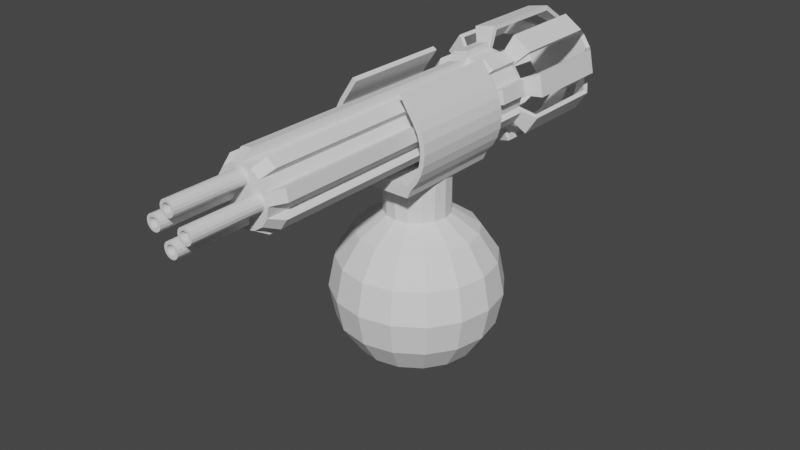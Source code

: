 # Source: Turret.blend  (saved by Blender 2.91.10; exported with 4.5.12 LTS)
import bpy
from mathutils import Matrix  # noqa: F401  (used for matrix-valued properties, if any)

bpy.ops.wm.read_factory_settings(use_empty=True)
scene = bpy.context.scene
scene.name = 'Scene'

# ---- collections
col_collection = bpy.data.collections.new('Collection'); scene.collection.children.link(col_collection)

# ---- world
world_world = bpy.data.worlds.new('World'); scene.world = world_world
world_world.use_nodes = True; world_world.node_tree.nodes.clear()
_N = world_world.node_tree.nodes; _L = world_world.node_tree.links
n0 = _N.new('ShaderNodeOutputWorld'); n0.name = 'World Output'; n0.location = (300, 300)
n1 = _N.new('ShaderNodeBackground'); n1.name = 'Background'; n1.location = (10, 300)
n1.inputs[0].default_value = (0.05088, 0.05088, 0.05088, 1.0)
_L.new(n1.outputs[0], n0.inputs[0])
n0.is_active_output = True
world_world.color = (0.05088, 0.05088, 0.05088)
world_world.use_sun_shadow = False
world_world.sun_shadow_jitter_overblur = 0.0

# ---- meshes
me_sphere = bpy.data.meshes.new('Sphere')
me_sphere.from_pydata([(0.0, 0.7071, 0.7071), (0.0, 0.9239, 0.3827), (0.0, 0.9239, -0.3827), (0.0, 0.3827, -0.9239), (0.1464, 0.3536, 0.9239), (0.2706, 0.6533, 0.7071), (0.3536, 0.8536, 0.3827), (0.3827, 0.9239, -4.371e-08), (0.3536, 0.8536, -0.3827), (0.2706, 0.6533, -0.7071), (0.1464, 0.3536, -0.9239), (0.2706, 0.2706, 0.9239), (0.5, 0.5, 0.7071), (0.6533, 0.6533, 0.3827), (0.7071, 0.7071, -4.371e-08), (0.6533, 0.6533, -0.3827), (0.5, 0.5, -0.7071), (0.2706, 0.2706, -0.9239), (0.3536, 0.1464, 0.9239), (0.6533, 0.2706, 0.7071), (0.8536, 0.3536, 0.3827), (0.9239, 0.3827, -4.371e-08), (0.8536, 0.3536, -0.3827), (0.6533, 0.2706, -0.7071), (0.3536, 0.1464, -0.9239), (0.3827, 1.307e-07, 0.9239), (0.7071, 7.11e-08, 0.7071), (0.9239, 1.149e-08, 0.3827), (1.0, 1.149e-08, -4.371e-08), (0.9239, 1.149e-08, -0.3827), (0.7071, 7.11e-08, -0.7071), (0.3827, 5.62e-08, -0.9239), (0.3536, -0.1464, 0.9239), (0.6533, -0.2706, 0.7071), (0.8536, -0.3536, 0.3827), (0.9239, -0.3827, -4.371e-08), (0.8536, -0.3536, -0.3827), (0.6533, -0.2706, -0.7071), (0.3536, -0.1464, -0.9239), (0.2706, -0.2706, 0.9239), (0.5, -0.5, 0.7071), (0.6533, -0.6533, 0.3827), (0.7071, -0.7071, -4.371e-08), (0.6533, -0.6533, -0.3827), (0.5, -0.5, -0.7071), (0.2706, -0.2706, -0.9239), (0.1464, -0.3536, 0.9239), (0.2706, -0.6533, 0.7071), (0.3536, -0.8536, 0.3827), (0.3827, -0.9239, -4.371e-08), (0.3536, -0.8536, -0.3827), (0.2706, -0.6533, -0.7071), (0.1464, -0.3536, -0.9239), (-7.268e-08, -0.3827, 0.9239), (-2.664e-07, -0.7071, 0.7071), (-2.962e-07, -0.9239, 0.3827), (-3.26e-07, -1.0, -4.371e-08), (-2.962e-07, -0.9239, -0.3827), (-2.664e-07, -0.7071, -0.7071), (-1.621e-07, -0.3827, -0.9239), (-0.1464, -0.3536, 0.9239), (-0.2706, -0.6533, 0.7071), (-0.3536, -0.8536, 0.3827), (-0.3827, -0.9239, -4.371e-08), (-0.3536, -0.8536, -0.3827), (-0.2706, -0.6533, -0.7071), (-0.1464, -0.3536, -0.9239), (-0.2706, -0.2706, 0.9239), (-0.5, -0.5, 0.7071), (-0.6533, -0.6533, 0.3827), (-0.7071, -0.7071, -4.371e-08), (-0.6533, -0.6533, -0.3827), (-0.5, -0.5, -0.7071), (-0.2706, -0.2706, -0.9239), (-0.3536, -0.1464, 0.9239), (-0.6533, -0.2706, 0.7071), (-0.8536, -0.3536, 0.3827), (-0.9239, -0.3827, -4.371e-08), (-0.8536, -0.3536, -0.3827), (-0.6533, -0.2706, -0.7071), (-0.3536, -0.1464, -0.9239), (-0.3827, 2.499e-07, 0.9239), (-0.7071, 4.883e-07, 0.7071), (-0.9239, 5.181e-07, 0.3827), (-1.0, 6.075e-07, -4.371e-08), (-0.9239, 5.181e-07, -0.3827), (-0.7071, 4.883e-07, -0.7071), (-0.3827, 3.393e-07, -0.9239), (-0.3536, 0.1464, 0.9239), (-0.6533, 0.2706, 0.7071), (-0.8536, 0.3536, 0.3827), (-0.9239, 0.3827, -4.371e-08), (-0.8536, 0.3536, -0.3827), (-0.6533, 0.2706, -0.7071), (-0.3536, 0.1464, -0.9239), (-0.2706, 0.2706, 0.9239), (-0.5, 0.5, 0.7071), (-0.6533, 0.6533, 0.3827), (-0.7071, 0.7071, -4.371e-08), (-0.6533, 0.6533, -0.3827), (-0.5, 0.5, -0.7071), (-0.2706, 0.2706, -0.9239), (-0.1464, 0.3536, 0.9239), (-0.2706, 0.6533, 0.7071), (-0.3536, 0.8536, 0.3827), (-0.3827, 0.9239, -4.371e-08), (-0.3536, 0.8536, -0.3827), (-0.2706, 0.6533, -0.7071), (-0.1464, 0.3536, -0.9239), (1.061e-07, 0.3827, 0.9239), (6.575e-07, 1.0, -4.371e-08), (4.34e-07, 0.7071, -0.7071), (0.0, 1.51e-07, -1.0), (0.2706, 0.2706, 1.4), (0.1464, 0.3536, 1.4), (0.3536, 0.1464, 1.4), (0.3827, 1.307e-07, 1.4), (0.3536, -0.1464, 1.4), (0.2706, -0.2706, 1.4), (0.1464, -0.3536, 1.4), (-7.268e-08, -0.3827, 1.4), (-0.1464, -0.3536, 1.4), (-0.2706, -0.2706, 1.4), (-0.3536, -0.1464, 1.4), (-0.3827, 2.499e-07, 1.4), (-0.3536, 0.1464, 1.4), (-0.2706, 0.2706, 1.4), (-0.1464, 0.3536, 1.4), (1.061e-07, 0.3827, 1.4)], [], [(112, 3, 10), (111, 2, 8, 9), (110, 1, 6, 7), (0, 109, 4, 5), (3, 111, 9, 10), (2, 110, 7, 8), (1, 0, 5, 6), (32, 25, 116, 117), (10, 9, 16, 17), (8, 7, 14, 15), (6, 5, 12, 13), (4, 109, 128, 114), (112, 10, 17), (9, 8, 15, 16), (7, 6, 13, 14), (5, 4, 11, 12), (15, 14, 21, 22), (13, 12, 19, 20), (102, 95, 126, 127), (112, 17, 24), (16, 15, 22, 23), (14, 13, 20, 21), (12, 11, 18, 19), (17, 16, 23, 24), (112, 24, 31), (23, 22, 29, 30), (21, 20, 27, 28), (19, 18, 25, 26), (24, 23, 30, 31), (22, 21, 28, 29), (20, 19, 26, 27), (95, 88, 125, 126), (28, 27, 34, 35), (26, 25, 32, 33), (31, 30, 37, 38), (29, 28, 35, 36), (27, 26, 33, 34), (60, 53, 120, 121), (112, 31, 38), (30, 29, 36, 37), (38, 37, 44, 45), (36, 35, 42, 43), (34, 33, 40, 41), (53, 46, 119, 120), (112, 38, 45), (37, 36, 43, 44), (35, 34, 41, 42), (33, 32, 39, 40), (41, 40, 47, 48), (25, 18, 115, 116), (112, 45, 52), (44, 43, 50, 51), (42, 41, 48, 49), (40, 39, 46, 47), (45, 44, 51, 52), (43, 42, 49, 50), (112, 52, 59), (51, 50, 57, 58), (49, 48, 55, 56), (47, 46, 53, 54), (52, 51, 58, 59), (50, 49, 56, 57), (48, 47, 54, 55), (18, 11, 113, 115), (54, 53, 60, 61), (59, 58, 65, 66), (57, 56, 63, 64), (55, 54, 61, 62), (81, 74, 123, 124), (112, 59, 66), (58, 57, 64, 65), (56, 55, 62, 63), (66, 65, 72, 73), (64, 63, 70, 71), (62, 61, 68, 69), (88, 81, 124, 125), (112, 66, 73), (65, 64, 71, 72), (63, 62, 69, 70), (61, 60, 67, 68), (46, 39, 118, 119), (112, 73, 80), (72, 71, 78, 79), (70, 69, 76, 77), (68, 67, 74, 75), (73, 72, 79, 80), (71, 70, 77, 78), (69, 68, 75, 76), (79, 78, 85, 86), (77, 76, 83, 84), (75, 74, 81, 82), (80, 79, 86, 87), (78, 77, 84, 85), (76, 75, 82, 83), (109, 102, 127, 128), (112, 80, 87), (87, 86, 93, 94), (85, 84, 91, 92), (83, 82, 89, 90), (67, 60, 121, 122), (112, 87, 94), (86, 85, 92, 93), (84, 83, 90, 91), (82, 81, 88, 89), (92, 91, 98, 99), (90, 89, 96, 97), (39, 32, 117, 118), (112, 94, 101), (93, 92, 99, 100), (91, 90, 97, 98), (89, 88, 95, 96), (94, 93, 100, 101), (112, 101, 108), (100, 99, 106, 107), (98, 97, 104, 105), (96, 95, 102, 103), (101, 100, 107, 108), (99, 98, 105, 106), (97, 96, 103, 104), (74, 67, 122, 123), (105, 104, 1, 110), (103, 102, 109, 0), (108, 107, 111, 3), (106, 105, 110, 2), (104, 103, 0, 1), (11, 4, 114, 113), (112, 108, 3), (107, 106, 2, 111), (113, 114, 128, 127, 126, 125, 124, 123, 122, 121, 120, 119, 118, 117, 116, 115)])
_uv = me_sphere.uv_layers.new(name='UVMap')
_uv.uv.foreach_set('vector', [0.7188, 0.0, 0.75, 0.125, 0.6875, 0.125, 0.75, 0.25, 0.75, 0.375, 0.6875, 0.375, 0.6875, 0.25, 0.75, 0.5, 0.75, 0.625, 0.6875, 0.625, 0.6875, 0.5, 0.75, 0.75, 0.75, 0.875, 0.6875, 0.875, 0.6875, 0.75, 0.75, 0.125, 0.75, 0.25, 0.6875, 0.25, 0.6875, 0.125, 0.75, 0.375, 0.75, 0.5, 0.6875, 0.5, 0.6875, 0.375, 0.75, 0.625, 0.75, 0.75, 0.6875, 0.75, 0.6875, 0.625, 0.4375, 0.875, 0.5, 0.875, 0.5, 0.875, 0.4375, 0.875, 0.6875, 0.125, 0.6875, 0.25, 0.625, 0.25, 0.625, 0.125, 0.6875, 0.375, 0.6875, 0.5, 0.625, 0.5, 0.625, 0.375, 0.6875, 0.625, 0.6875, 0.75, 0.625, 0.75, 0.625, 0.625, 0.6875, 0.875, 0.75, 0.875, 0.75, 0.875, 0.6875, 0.875, 0.6562, 0.0, 0.6875, 0.125, 0.625, 0.125, 0.6875, 0.25, 0.6875, 0.375, 0.625, 0.375, 0.625, 0.25, 0.6875, 0.5, 0.6875, 0.625, 0.625, 0.625, 0.625, 0.5, 0.6875, 0.75, 0.6875, 0.875, 0.625, 0.875, 0.625, 0.75, 0.625, 0.375, 0.625, 0.5, 0.5625, 0.5, 0.5625, 0.375, 0.625, 0.625, 0.625, 0.75, 0.5625, 0.75, 0.5625, 0.625, 0.8125, 0.875, 0.875, 0.875, 0.875, 0.875, 0.8125, 0.875, 0.5938, 0.0, 0.625, 0.125, 0.5625, 0.125, 0.625, 0.25, 0.625, 0.375, 0.5625, 0.375, 0.5625, 0.25, 0.625, 0.5, 0.625, 0.625, 0.5625, 0.625, 0.5625, 0.5, 0.625, 0.75, 0.625, 0.875, 0.5625, 0.875, 0.5625, 0.75, 0.625, 0.125, 0.625, 0.25, 0.5625, 0.25, 0.5625, 0.125, 0.5313, 0.0, 0.5625, 0.125, 0.5, 0.125, 0.5625, 0.25, 0.5625, 0.375, 0.5, 0.375, 0.5, 0.25, 0.5625, 0.5, 0.5625, 0.625, 0.5, 0.625, 0.5, 0.5, 0.5625, 0.75, 0.5625, 0.875, 0.5, 0.875, 0.5, 0.75, 0.5625, 0.125, 0.5625, 0.25, 0.5, 0.25, 0.5, 0.125, 0.5625, 0.375, 0.5625, 0.5, 0.5, 0.5, 0.5, 0.375, 0.5625, 0.625, 0.5625, 0.75, 0.5, 0.75, 0.5, 0.625, 0.875, 0.875, 0.9375, 0.875, 0.9375, 0.875, 0.875, 0.875, 0.5, 0.5, 0.5, 0.625, 0.4375, 0.625, 0.4375, 0.5, 0.5, 0.75, 0.5, 0.875, 0.4375, 0.875, 0.4375, 0.75, 0.5, 0.125, 0.5, 0.25, 0.4375, 0.25, 0.4375, 0.125, 0.5, 0.375, 0.5, 0.5, 0.4375, 0.5, 0.4375, 0.375, 0.5, 0.625, 0.5, 0.75, 0.4375, 0.75, 0.4375, 0.625, 0.1875, 0.875, 0.25, 0.875, 0.25, 0.875, 0.1875, 0.875, 0.4688, 0.0, 0.5, 0.125, 0.4375, 0.125, 0.5, 0.25, 0.5, 0.375, 0.4375, 0.375, 0.4375, 0.25, 0.4375, 0.125, 0.4375, 0.25, 0.375, 0.25, 0.375, 0.125, 0.4375, 0.375, 0.4375, 0.5, 0.375, 0.5, 0.375, 0.375, 0.4375, 0.625, 0.4375, 0.75, 0.375, 0.75, 0.375, 0.625, 0.25, 0.875, 0.3125, 0.875, 0.3125, 0.875, 0.25, 0.875, 0.4063, 0.0, 0.4375, 0.125, 0.375, 0.125, 0.4375, 0.25, 0.4375, 0.375, 0.375, 0.375, 0.375, 0.25, 0.4375, 0.5, 0.4375, 0.625, 0.375, 0.625, 0.375, 0.5, 0.4375, 0.75, 0.4375, 0.875, 0.375, 0.875, 0.375, 0.75, 0.375, 0.625, 0.375, 0.75, 0.3125, 0.75, 0.3125, 0.625, 0.5, 0.875, 0.5625, 0.875, 0.5625, 0.875, 0.5, 0.875, 0.3438, 0.0, 0.375, 0.125, 0.3125, 0.125, 0.375, 0.25, 0.375, 0.375, 0.3125, 0.375, 0.3125, 0.25, 0.375, 0.5, 0.375, 0.625, 0.3125, 0.625, 0.3125, 0.5, 0.375, 0.75, 0.375, 0.875, 0.3125, 0.875, 0.3125, 0.75, 0.375, 0.125, 0.375, 0.25, 0.3125, 0.25, 0.3125, 0.125, 0.375, 0.375, 0.375, 0.5, 0.3125, 0.5, 0.3125, 0.375, 0.2812, 0.0, 0.3125, 0.125, 0.25, 0.125, 0.3125, 0.25, 0.3125, 0.375, 0.25, 0.375, 0.25, 0.25, 0.3125, 0.5, 0.3125, 0.625, 0.25, 0.625, 0.25, 0.5, 0.3125, 0.75, 0.3125, 0.875, 0.25, 0.875, 0.25, 0.75, 0.3125, 0.125, 0.3125, 0.25, 0.25, 0.25, 0.25, 0.125, 0.3125, 0.375, 0.3125, 0.5, 0.25, 0.5, 0.25, 0.375, 0.3125, 0.625, 0.3125, 0.75, 0.25, 0.75, 0.25, 0.625, 0.5625, 0.875, 0.625, 0.875, 0.625, 0.875, 0.5625, 0.875, 0.25, 0.75, 0.25, 0.875, 0.1875, 0.875, 0.1875, 0.75, 0.25, 0.125, 0.25, 0.25, 0.1875, 0.25, 0.1875, 0.125, 0.25, 0.375, 0.25, 0.5, 0.1875, 0.5, 0.1875, 0.375, 0.25, 0.625, 0.25, 0.75, 0.1875, 0.75, 0.1875, 0.625, 0.0, 0.875, 0.0625, 0.875, 0.0625, 0.875, 0.0, 0.875, 0.2187, 0.0, 0.25, 0.125, 0.1875, 0.125, 0.25, 0.25, 0.25, 0.375, 0.1875, 0.375, 0.1875, 0.25, 0.25, 0.5, 0.25, 0.625, 0.1875, 0.625, 0.1875, 0.5, 0.1875, 0.125, 0.1875, 0.25, 0.125, 0.25, 0.125, 0.125, 0.1875, 0.375, 0.1875, 0.5, 0.125, 0.5, 0.125, 0.375, 0.1875, 0.625, 0.1875, 0.75, 0.125, 0.75, 0.125, 0.625, 0.9375, 0.875, 1.0, 0.875, 1.0, 0.875, 0.9375, 0.875, 0.1562, 0.0, 0.1875, 0.125, 0.125, 0.125, 0.1875, 0.25, 0.1875, 0.375, 0.125, 0.375, 0.125, 0.25, 0.1875, 0.5, 0.1875, 0.625, 0.125, 0.625, 0.125, 0.5, 0.1875, 0.75, 0.1875, 0.875, 0.125, 0.875, 0.125, 0.75, 0.3125, 0.875, 0.375, 0.875, 0.375, 0.875, 0.3125, 0.875, 0.09375, 0.0, 0.125, 0.125, 0.0625, 0.125, 0.125, 0.25, 0.125, 0.375, 0.0625, 0.375, 0.0625, 0.25, 0.125, 0.5, 0.125, 0.625, 0.0625, 0.625, 0.0625, 0.5, 0.125, 0.75, 0.125, 0.875, 0.0625, 0.875, 0.0625, 0.75, 0.125, 0.125, 0.125, 0.25, 0.0625, 0.25, 0.0625, 0.125, 0.125, 0.375, 0.125, 0.5, 0.0625, 0.5, 0.0625, 0.375, 0.125, 0.625, 0.125, 0.75, 0.0625, 0.75, 0.0625, 0.625, 0.0625, 0.25, 0.0625, 0.375, 0.0, 0.375, 0.0, 0.25, 0.0625, 0.5, 0.0625, 0.625, 0.0, 0.625, 0.0, 0.5, 0.0625, 0.75, 0.0625, 0.875, 0.0, 0.875, 0.0, 0.75, 0.0625, 0.125, 0.0625, 0.25, 0.0, 0.25, 0.0, 0.125, 0.0625, 0.375, 0.0625, 0.5, 0.0, 0.5, 0.0, 0.375, 0.0625, 0.625, 0.0625, 0.75, 0.0, 0.75, 0.0, 0.625, 0.75, 0.875, 0.8125, 0.875, 0.8125, 0.875, 0.75, 0.875, 0.03125, 0.0, 0.0625, 0.125, 0.0, 0.125, 1.0, 0.125, 1.0, 0.25, 0.9375, 0.25, 0.9375, 0.125, 1.0, 0.375, 1.0, 0.5, 0.9375, 0.5, 0.9375, 0.375, 1.0, 0.625, 1.0, 0.75, 0.9375, 0.75, 0.9375, 0.625, 0.125, 0.875, 0.1875, 0.875, 0.1875, 0.875, 0.125, 0.875, 0.9687, 0.0, 1.0, 0.125, 0.9375, 0.125, 1.0, 0.25, 1.0, 0.375, 0.9375, 0.375, 0.9375, 0.25, 1.0, 0.5, 1.0, 0.625, 0.9375, 0.625, 0.9375, 0.5, 1.0, 0.75, 1.0, 0.875, 0.9375, 0.875, 0.9375, 0.75, 0.9375, 0.375, 0.9375, 0.5, 0.875, 0.5, 0.875, 0.375, 0.9375, 0.625, 0.9375, 0.75, 0.875, 0.75, 0.875, 0.625, 0.375, 0.875, 0.4375, 0.875, 0.4375, 0.875, 0.375, 0.875, 0.9062, 0.0, 0.9375, 0.125, 0.875, 0.125, 0.9375, 0.25, 0.9375, 0.375, 0.875, 0.375, 0.875, 0.25, 0.9375, 0.5, 0.9375, 0.625, 0.875, 0.625, 0.875, 0.5, 0.9375, 0.75, 0.9375, 0.875, 0.875, 0.875, 0.875, 0.75, 0.9375, 0.125, 0.9375, 0.25, 0.875, 0.25, 0.875, 0.125, 0.8437, 0.0, 0.875, 0.125, 0.8125, 0.125, 0.875, 0.25, 0.875, 0.375, 0.8125, 0.375, 0.8125, 0.25, 0.875, 0.5, 0.875, 0.625, 0.8125, 0.625, 0.8125, 0.5, 0.875, 0.75, 0.875, 0.875, 0.8125, 0.875, 0.8125, 0.75, 0.875, 0.125, 0.875, 0.25, 0.8125, 0.25, 0.8125, 0.125, 0.875, 0.375, 0.875, 0.5, 0.8125, 0.5, 0.8125, 0.375, 0.875, 0.625, 0.875, 0.75, 0.8125, 0.75, 0.8125, 0.625, 0.0625, 0.875, 0.125, 0.875, 0.125, 0.875, 0.0625, 0.875, 0.8125, 0.5, 0.8125, 0.625, 0.75, 0.625, 0.75, 0.5, 0.8125, 0.75, 0.8125, 0.875, 0.75, 0.875, 0.75, 0.75, 0.8125, 0.125, 0.8125, 0.25, 0.75, 0.25, 0.75, 0.125, 0.8125, 0.375, 0.8125, 0.5, 0.75, 0.5, 0.75, 0.375, 0.8125, 0.625, 0.8125, 0.75, 0.75, 0.75, 0.75, 0.625, 0.625, 0.875, 0.6875, 0.875, 0.6875, 0.875, 0.625, 0.875, 0.7812, 0.0, 0.8125, 0.125, 0.75, 0.125, 0.8125, 0.25, 0.8125, 0.375, 0.75, 0.375, 0.75, 0.25, 0.625, 0.875, 0.6875, 0.875, 0.75, 0.875, 0.8125, 0.875, 0.875, 0.875, 0.9375, 0.875, 0.0, 0.875, 0.0625, 0.875, 0.125, 0.875, 0.1875, 0.875, 0.25, 0.875, 0.3125, 0.875, 0.375, 0.875, 0.4375, 0.875, 0.5, 0.875, 0.5625, 0.875])
me_sphere.use_remesh_fix_poles = True
me_sphere.use_remesh_preserve_attributes = False
me_sphere.use_mirror_vertex_groups = False
me_sphere.update()
me_sphere_001 = bpy.data.meshes.new('Sphere.001')
me_sphere_001.from_pydata([(0.4594, 0.6589, 2.231), (0.4594, -0.6525, 2.231), (0.5104, 0.6589, 2.136), (0.5104, -0.6525, 2.136), (0.5419, 0.6589, 2.032), (0.5419, -0.6525, 2.032), (0.5525, 0.6589, 1.924), (0.5525, -0.6525, 1.924), (0.5419, 0.6589, 1.816), (0.5419, -0.6525, 1.816), (0.5104, 0.6589, 1.713), (0.5104, -0.6525, 1.713), (0.4594, 0.6589, 1.617), (0.4594, -0.6525, 1.617), (0.3907, 0.6589, 1.534), (0.3907, -0.6525, 1.534), (-0.3907, 0.6589, 1.534), (-0.3907, -0.6525, 1.534), (-0.4594, 0.6589, 1.617), (-0.4594, -0.6525, 1.617), (-0.5104, 0.6589, 1.713), (-0.5104, -0.6525, 1.713), (-0.5419, 0.6589, 1.816), (-0.5419, -0.6525, 1.816), (-0.5525, 0.6589, 1.924), (-0.5525, -0.6525, 1.924), (-0.5419, 0.6589, 2.032), (-0.5419, -0.6525, 2.032), (-0.5104, 0.6589, 2.136), (-0.5104, -0.6525, 2.136), (-0.4594, 0.6589, 2.231), (-0.4594, -0.6525, 2.231), (0.3907, -0.6525, 1.4), (0.3907, 0.6589, 1.4), (-0.3907, 0.6589, 1.4), (-0.3907, -0.6525, 1.4), (0.3907, -0.1, 1.4), (-1.49e-07, 0.6589, 1.4), (-1.49e-07, -0.6525, 1.4), (-0.3907, -0.1, 1.4), (-1.49e-07, -0.1, 1.4), (0.5044, 0.6589, 2.261), (0.5044, -0.6525, 2.261), (0.5605, 0.6589, 2.156), (0.5605, -0.6525, 2.156), (0.595, 0.6589, 2.043), (0.595, -0.6525, 2.043), (0.6066, 0.6589, 1.924), (0.6066, -0.6525, 1.924), (0.595, 0.6589, 1.806), (0.595, -0.6525, 1.806), (0.5605, 0.6589, 1.692), (0.5605, -0.6525, 1.692), (0.5044, 0.6589, 1.587), (0.5044, -0.6525, 1.587), (0.4325, 0.6589, 1.499), (0.4325, -0.6525, 1.499), (-0.4325, -0.6525, 1.499), (-0.4325, 0.6589, 1.499), (-0.5044, 0.6589, 1.587), (-0.5044, -0.6525, 1.587), (-0.5605, 0.6589, 1.692), (-0.5605, -0.6525, 1.692), (-0.595, 0.6589, 1.806), (-0.595, -0.6525, 1.806), (-0.6066, 0.6589, 1.924), (-0.6066, -0.6525, 1.924), (-0.595, 0.6589, 2.043), (-0.595, -0.6525, 2.043), (-0.5605, 0.6589, 2.156), (-0.5605, -0.6525, 2.156), (-0.5044, 0.6589, 2.261), (-0.5044, -0.6525, 2.261), (0.2813, -0.6525, 2.498), (0.3263, -0.6525, 2.528), (0.3263, 0.6589, 2.528), (0.2813, 0.6589, 2.498), (-0.3263, -0.6525, 2.528), (-0.3263, 0.6589, 2.528), (-0.2813, 0.6589, 2.498), (-0.2813, -0.6525, 2.498)], [], [(29, 31, 72, 70), (11, 13, 54, 52), (30, 28, 69, 71), (12, 10, 51, 53), (19, 21, 62, 60), (1, 3, 44, 42), (20, 18, 59, 61), (2, 0, 41, 43), (27, 29, 70, 68), (9, 11, 52, 50), (28, 26, 67, 69), (10, 8, 49, 51), (17, 19, 60, 57), (18, 16, 58, 59), (40, 38, 35, 39), (16, 14, 33, 37, 34), (15, 17, 35, 38, 32), (14, 15, 32, 36, 33), (37, 40, 39, 34), (33, 36, 40, 37), (36, 32, 38, 40), (17, 15, 14, 16), (41, 42, 44, 43), (43, 44, 46, 45), (45, 46, 48, 47), (47, 48, 50, 49), (49, 50, 52, 51), (51, 52, 54, 53), (53, 54, 56, 55), (58, 57, 60, 59), (59, 60, 62, 61), (61, 62, 64, 63), (63, 64, 66, 65), (65, 66, 68, 67), (67, 68, 70, 69), (69, 70, 72, 71), (0, 1, 73, 76), (4, 2, 43, 45), (22, 20, 61, 63), (3, 5, 46, 44), (21, 23, 64, 62), (14, 12, 53, 55), (13, 15, 56, 54), (6, 4, 45, 47), (24, 22, 63, 65), (15, 14, 55, 56), (5, 7, 48, 46), (23, 25, 66, 64), (8, 6, 47, 49), (26, 24, 65, 67), (16, 17, 57, 58), (7, 9, 50, 48), (25, 27, 68, 66), (19, 17, 16, 18), (18, 20, 21, 19), (20, 22, 23, 21), (22, 24, 25, 23), (24, 26, 27, 25), (26, 28, 29, 27), (28, 30, 31, 29), (0, 2, 3, 1), (2, 4, 5, 3), (4, 6, 7, 5), (6, 8, 9, 7), (8, 10, 11, 9), (10, 12, 13, 11), (13, 12, 14, 15), (39, 35, 57, 58, 34), (57, 35, 17), (16, 34, 58), (32, 36, 33, 55, 56), (55, 14, 33), (56, 32, 15), (30, 71, 78, 79), (77, 80, 79, 78), (73, 74, 75, 76), (42, 41, 75, 74), (1, 42, 74, 73), (41, 0, 76, 75), (31, 30, 79, 80), (71, 72, 77, 78), (72, 31, 80, 77)])
_uv = me_sphere_001.uv_layers.new(name='UVMap')
_uv.uv.foreach_set('vector', [0.0, 0.0, 0.0, 0.0, 0.0, 0.0, 0.0, 0.0, 0.0, 0.0, 0.0, 0.0, 0.0, 0.0, 0.0, 0.0, 0.0, 0.0, 0.0, 0.0, 0.0, 0.0, 0.0, 0.0, 0.0, 0.0, 0.0, 0.0, 0.0, 0.0, 0.0, 0.0, 0.0, 0.0, 0.0, 0.0, 0.0, 0.0, 0.0, 0.0, 0.0, 0.0, 0.0, 0.0, 0.0, 0.0, 0.0, 0.0, 0.0, 0.0, 0.0, 0.0, 0.0, 0.0, 0.0, 0.0, 0.0, 0.0, 0.0, 0.0, 0.0, 0.0, 0.0, 0.0, 0.0, 0.0, 0.0, 0.0, 0.0, 0.0, 0.0, 0.0, 0.0, 0.0, 0.0, 0.0, 0.0, 0.0, 0.0, 0.0, 0.0, 0.0, 0.0, 0.0, 0.0, 0.0, 0.0, 0.0, 0.0, 0.0, 0.0, 0.0, 0.0, 0.0, 0.0, 0.0, 0.0, 0.0, 0.0, 0.0, 0.0, 0.0, 0.0, 0.0, 0.0, 0.0, 0.0, 0.0, 0.0, 0.0, 0.0, 0.0, 0.5, 0.75, 0.5, 1.0, 0.375, 1.0, 0.375, 0.75, 0.0, 0.0, 0.0, 0.0, 0.0, 0.0, 0.0, 0.0, 0.0, 0.0, 0.0, 0.0, 0.0, 0.0, 0.0, 0.0, 0.0, 0.0, 0.0, 0.0, 0.625, 0.5, 0.625, 1.0, 0.625, 1.0, 0.625, 0.75, 0.625, 0.5, 0.5, 0.5, 0.5, 0.75, 0.375, 0.75, 0.375, 0.5, 0.625, 0.5, 0.625, 0.75, 0.5, 0.75, 0.5, 0.5, 0.625, 0.75, 0.625, 1.0, 0.5, 1.0, 0.5, 0.75, 0.0, 0.0, 0.0, 0.0, 0.0, 0.0, 0.0, 0.0, 0.8438, 0.5, 0.8438, 1.0, 0.8125, 1.0, 0.8125, 0.5, 0.8125, 0.5, 0.8125, 1.0, 0.7812, 1.0, 0.7812, 0.5, 0.7812, 0.5, 0.7812, 1.0, 0.75, 1.0, 0.75, 0.5, 0.75, 0.5, 0.75, 1.0, 0.7188, 1.0, 0.7188, 0.5, 0.7188, 0.5, 0.7188, 1.0, 0.6875, 1.0, 0.6875, 0.5, 0.6875, 0.5, 0.6875, 1.0, 0.6562, 1.0, 0.6562, 0.5, 0.6562, 0.5, 0.6562, 1.0, 0.625, 1.0, 0.625, 0.5, 0.375, 0.5, 0.375, 1.0, 0.3438, 1.0, 0.3438, 0.5, 0.3438, 0.5, 0.3438, 1.0, 0.3125, 1.0, 0.3125, 0.5, 0.3125, 0.5, 0.3125, 1.0, 0.2812, 1.0, 0.2812, 0.5, 0.2812, 0.5, 0.2812, 1.0, 0.25, 1.0, 0.25, 0.5, 0.25, 0.5, 0.25, 1.0, 0.2188, 1.0, 0.2188, 0.5, 0.2188, 0.5, 0.2188, 1.0, 0.1875, 1.0, 0.1875, 0.5, 0.1875, 0.5, 0.1875, 1.0, 0.1562, 1.0, 0.1562, 0.5, 0.0, 0.0, 0.0, 0.0, 0.0, 0.0, 0.0, 0.0, 0.0, 0.0, 0.0, 0.0, 0.0, 0.0, 0.0, 0.0, 0.0, 0.0, 0.0, 0.0, 0.0, 0.0, 0.0, 0.0, 0.0, 0.0, 0.0, 0.0, 0.0, 0.0, 0.0, 0.0, 0.0, 0.0, 0.0, 0.0, 0.0, 0.0, 0.0, 0.0, 0.0, 0.0, 0.0, 0.0, 0.0, 0.0, 0.0, 0.0, 0.0, 0.0, 0.0, 0.0, 0.0, 0.0, 0.0, 0.0, 0.0, 0.0, 0.0, 0.0, 0.0, 0.0, 0.0, 0.0, 0.0, 0.0, 0.0, 0.0, 0.0, 0.0, 0.0, 0.0, 0.625, 1.0, 0.625, 0.5, 0.625, 0.5, 0.625, 1.0, 0.0, 0.0, 0.0, 0.0, 0.0, 0.0, 0.0, 0.0, 0.0, 0.0, 0.0, 0.0, 0.0, 0.0, 0.0, 0.0, 0.0, 0.0, 0.0, 0.0, 0.0, 0.0, 0.0, 0.0, 0.0, 0.0, 0.0, 0.0, 0.0, 0.0, 0.0, 0.0, 0.375, 0.5, 0.375, 1.0, 0.375, 1.0, 0.375, 0.5, 0.0, 0.0, 0.0, 0.0, 0.0, 0.0, 0.0, 0.0, 0.0, 0.0, 0.0, 0.0, 0.0, 0.0, 0.0, 0.0, 0.0, 0.0, 0.0, 0.0, 0.0, 0.0, 0.0, 0.0, 0.0, 0.0, 0.0, 0.0, 0.0, 0.0, 0.0, 0.0, 0.0, 0.0, 0.0, 0.0, 0.0, 0.0, 0.0, 0.0, 0.0, 0.0, 0.0, 0.0, 0.0, 0.0, 0.0, 0.0, 0.0, 0.0, 0.0, 0.0, 0.0, 0.0, 0.0, 0.0, 0.0, 0.0, 0.0, 0.0, 0.0, 0.0, 0.0, 0.0, 0.0, 0.0, 0.0, 0.0, 0.0, 0.0, 0.0, 0.0, 0.0, 0.0, 0.0, 0.0, 0.0, 0.0, 0.0, 0.0, 0.0, 0.0, 0.0, 0.0, 0.0, 0.0, 0.0, 0.0, 0.0, 0.0, 0.0, 0.0, 0.0, 0.0, 0.0, 0.0, 0.0, 0.0, 0.0, 0.0, 0.0, 0.0, 0.0, 0.0, 0.0, 0.0, 0.0, 0.0, 0.0, 0.0, 0.0, 0.0, 0.0, 0.0, 0.0, 0.0, 0.0, 0.0, 0.0, 0.0, 0.0, 0.0, 0.0, 0.0, 0.0, 0.0, 0.0, 0.0, 0.0, 0.0, 0.0, 0.0, 0.0, 0.0, 0.0, 0.0, 0.0, 0.0, 0.0, 0.0, 0.0, 0.0, 0.0, 0.0, 0.0, 0.0, 0.0, 0.0, 0.0, 0.0, 0.0, 0.0, 0.0, 0.0, 0.0, 0.0, 0.0, 0.0, 0.0, 0.0, 0.0, 0.0, 0.0, 0.0, 0.0, 0.0, 0.0, 0.0, 0.0, 0.0, 0.0, 0.0, 0.0, 0.0, 0.0, 0.0, 0.0, 0.0, 0.0, 0.0, 0.0, 0.0, 0.0, 0.0, 0.0, 0.0, 0.0, 0.0, 0.0, 0.0, 0.8438, 1.0, 0.0, 0.0, 0.0, 0.0, 0.8438, 1.0, 0.8438, 0.5, 0.8438, 0.5, 0.8438, 1.0, 0.0, 0.0, 0.0, 0.0, 0.0, 0.0, 0.0, 0.0, 0.0, 0.0, 0.0, 0.0, 0.0, 0.0, 0.0, 0.0, 0.0, 0.0, 0.0, 0.0, 0.0, 0.0, 0.0, 0.0, 0.1562, 0.5, 0.1562, 1.0, 0.1562, 1.0, 0.1562, 0.5, 0.0, 0.0, 0.0, 0.0, 0.0, 0.0, 0.0, 0.0])
me_sphere_001.use_remesh_fix_poles = True
me_sphere_001.use_remesh_preserve_attributes = False
me_sphere_001.use_mirror_vertex_groups = False
me_sphere_001.update()
me_cylinder_001 = bpy.data.meshes.new('Cylinder.001')
me_cylinder_001.from_pydata([(0.0, 1.0, -2.556), (0.0, 1.0, 7.575), (0.3827, 0.9239, -2.556), (0.3827, 0.9239, 7.575), (0.7071, 0.7071, -2.556), (0.7071, 0.7071, 7.575), (0.9239, 0.3827, -2.556), (0.9239, 0.3827, 7.575), (1.0, -1.117e-07, -2.556), (1.0, 2.437e-07, 7.575), (0.9239, -0.3827, -2.556), (0.9239, -0.3827, 7.575), (0.7071, -0.7071, -2.556), (0.7071, -0.7071, 7.575), (0.3827, -0.9239, -2.556), (0.3827, -0.9239, 7.575), (1.51e-07, -1.0, -2.556), (1.51e-07, -1.0, 7.575), (-0.3827, -0.9239, -2.556), (-0.3827, -0.9239, 7.575), (-0.7071, -0.7071, -2.556), (-0.7071, -0.7071, 7.575), (-0.9239, -0.3827, -2.556), (-0.9239, -0.3827, 7.575), (-1.0, -5.608e-08, -2.556), (-1.0, 2.993e-07, 7.575), (-0.9239, 0.3827, -2.556), (-0.9239, 0.3827, 7.575), (-0.7071, 0.7071, -2.556), (-0.7071, 0.7071, 7.575), (-0.3827, 0.9239, -2.556), (-0.3827, 0.9239, 7.575), (-0.03423, 1.285, -2.189), (-0.03423, 1.285, 7.095), (0.5233, 1.174, 7.095), (0.5233, 1.174, -2.189), (0.8843, 0.9327, -2.189), (0.8843, 0.9327, 7.095), (1.2, 0.4601, 7.095), (1.2, 0.4601, -2.189), (1.285, 0.03423, -2.189), (1.285, 0.03423, 7.095), (1.174, -0.5233, 7.095), (1.174, -0.5233, -2.189), (0.9327, -0.8843, -2.189), (0.9327, -0.8843, 7.095), (0.4601, -1.2, 7.095), (0.4601, -1.2, -2.189), (0.03423, -1.285, -2.189), (0.03423, -1.285, 7.095), (-0.5233, -1.174, 7.095), (-0.5233, -1.174, -2.189), (-0.8843, -0.9327, -2.189), (-0.8843, -0.9327, 7.095), (-1.2, -0.4601, 7.095), (-1.2, -0.4601, -2.189), (-1.285, -0.03423, -2.189), (-1.285, -0.03423, 7.095), (-1.174, 0.5233, 7.095), (-1.174, 0.5233, -2.189), (-0.9327, 0.8843, -2.189), (-0.9327, 0.8843, 7.095), (-0.4601, 1.2, 7.095), (-0.4601, 1.2, -2.189), (-2.533e-08, 1.328, -2.556), (0.5081, 1.227, -2.556), (0.9388, 0.9388, -2.556), (1.227, 0.5081, -2.556), (1.328, -3.046e-07, -2.556), (1.227, -0.5081, -2.556), (0.9388, -0.9388, -2.556), (0.5081, -1.227, -2.556), (1.751e-07, -1.328, -2.556), (-0.5081, -1.227, -2.556), (-0.9388, -0.9388, -2.556), (-1.227, -0.5081, -2.556), (-1.328, -2.307e-07, -2.556), (-1.227, 0.5081, -2.556), (-0.9388, 0.9388, -2.556), (-0.5081, 1.227, -2.556), (0.6244, 1.401, -2.556), (1.055, 1.113, -2.556), (1.432, 0.5489, -2.556), (1.533, 0.04084, -2.556), (1.401, -0.6244, -2.556), (1.113, -1.055, -2.556), (0.5489, -1.432, -2.556), (0.04084, -1.533, -2.556), (-0.6244, -1.401, -2.556), (-1.055, -1.113, -2.556), (-1.432, -0.5489, -2.556), (-1.533, -0.04084, -2.556), (-1.401, 0.6244, -2.556), (-1.113, 1.055, -2.556), (-0.5489, 1.432, -2.556), (-0.04084, 1.533, -2.556), (-4.316e-08, 1.328, -3.766), (0.5081, 1.227, -3.766), (0.9388, 0.9388, -3.766), (1.227, 0.5081, -3.766), (1.328, -3.046e-07, -3.766), (1.227, -0.5081, -3.766), (0.9388, -0.9388, -3.766), (0.5081, -1.227, -3.766), (1.573e-07, -1.328, -3.766), (-0.5081, -1.227, -3.766), (-0.9388, -0.9388, -3.766), (-1.227, -0.5081, -3.766), (-1.328, -2.307e-07, -3.766), (-1.227, 0.5081, -3.766), (-0.9388, 0.9388, -3.766), (-0.5081, 1.227, -3.766), (0.6244, 1.401, -3.766), (1.055, 1.113, -3.766), (1.432, 0.5489, -3.766), (1.533, 0.04084, -3.766), (1.401, -0.6244, -3.766), (1.113, -1.055, -3.766), (0.5489, -1.432, -3.766), (0.04084, -1.533, -3.766), (-0.6244, -1.401, -3.766), (-1.055, -1.113, -3.766), (-1.432, -0.5489, -3.766), (-1.533, -0.04084, -3.766), (-1.401, 0.6244, -3.766), (-1.113, 1.055, -3.766), (-0.5489, 1.432, -3.766), (-0.04084, 1.533, -3.766)], [], [(0, 1, 3, 2), (8, 10, 69, 68), (4, 5, 7, 6), (3, 5, 37, 34), (8, 9, 11, 10), (30, 31, 62, 63), (12, 13, 15, 14), (13, 12, 44, 45), (16, 17, 19, 18), (22, 55, 90, 75), (20, 21, 23, 22), (11, 13, 45, 42), (24, 25, 27, 26), (21, 20, 52, 53), (28, 29, 31, 30), (2, 3, 34, 35), (35, 34, 37, 36), (39, 38, 41, 40), (43, 42, 45, 44), (47, 46, 49, 48), (51, 50, 53, 52), (55, 54, 57, 56), (59, 58, 61, 60), (63, 62, 33, 32), (5, 4, 36, 37), (22, 23, 54, 55), (31, 1, 33, 62), (51, 52, 89, 88), (14, 15, 46, 47), (23, 25, 57, 54), (26, 59, 92, 77), (6, 7, 38, 39), (25, 24, 56, 57), (15, 17, 49, 46), (16, 18, 73, 72), (17, 16, 48, 49), (7, 9, 41, 38), (9, 8, 40, 41), (26, 27, 58, 59), (63, 32, 95, 94), (18, 19, 50, 51), (27, 29, 61, 58), (32, 0, 64, 95), (10, 11, 42, 43), (29, 28, 60, 61), (1, 0, 32, 33), (19, 21, 53, 50), (24, 26, 77, 76), (3, 1, 31, 29, 27, 25, 23, 21, 19, 17, 15, 13, 11, 9, 7, 5), (35, 36, 81, 80), (72, 73, 105, 104), (90, 91, 123, 122), (67, 82, 114, 99), (88, 89, 121, 120), (87, 72, 104, 119), (70, 71, 103, 102), (86, 87, 119, 118), (71, 86, 118, 103), (84, 85, 117, 116), (60, 28, 78, 93), (0, 2, 65, 64), (39, 40, 83, 82), (2, 35, 80, 65), (56, 24, 76, 91), (52, 20, 74, 89), (18, 51, 88, 73), (28, 30, 79, 78), (55, 56, 91, 90), (14, 47, 86, 71), (10, 43, 84, 69), (20, 22, 75, 74), (43, 44, 85, 84), (48, 16, 72, 87), (36, 4, 66, 81), (12, 14, 71, 70), (44, 12, 70, 85), (59, 60, 93, 92), (4, 6, 67, 66), (6, 39, 82, 67), (47, 48, 87, 86), (30, 63, 94, 79), (40, 8, 68, 83), (96, 111, 126, 127), (98, 97, 112, 113), (108, 107, 122, 123), (104, 103, 118, 119), (100, 99, 114, 115), (110, 109, 124, 125), (106, 105, 120, 121), (102, 101, 116, 117), (96, 97, 98, 99, 100, 101, 102, 103, 104, 105, 106, 107, 108, 109, 110, 111), (83, 68, 100, 115), (92, 93, 125, 124), (77, 92, 124, 109), (94, 95, 127, 126), (74, 75, 107, 106), (93, 78, 110, 125), (65, 80, 112, 97), (73, 88, 120, 105), (89, 74, 106, 121), (76, 77, 109, 108), (69, 84, 116, 101), (81, 66, 98, 113), (64, 65, 97, 96), (85, 70, 102, 117), (78, 79, 111, 110), (79, 94, 126, 111), (66, 67, 99, 98), (95, 64, 96, 127), (80, 81, 113, 112), (75, 90, 122, 107), (82, 83, 115, 114), (68, 69, 101, 100), (91, 76, 108, 123)])
_uv = me_cylinder_001.uv_layers.new(name='UVMap')
_uv.uv.foreach_set('vector', [1.0, 0.5, 1.0, 1.0, 0.9375, 1.0, 0.9375, 0.5, 0.75, 0.5, 0.6875, 0.5, 0.6875, 0.5, 0.75, 0.5, 0.875, 0.5, 0.875, 1.0, 0.8125, 1.0, 0.8125, 0.5, 0.0, 0.0, 0.0, 0.0, 0.0, 0.0, 0.0, 0.0, 0.75, 0.5, 0.75, 1.0, 0.6875, 1.0, 0.6875, 0.5, 0.0625, 0.5, 0.0625, 1.0, 0.0625, 1.0, 0.0625, 0.5, 0.625, 0.5, 0.625, 1.0, 0.5625, 1.0, 0.5625, 0.5, 0.625, 1.0, 0.625, 0.5, 0.625, 0.5, 0.625, 1.0, 0.5, 0.5, 0.5, 1.0, 0.4375, 1.0, 0.4375, 0.5, 0.3125, 0.5, 0.3125, 0.5, 0.3125, 0.5, 0.3125, 0.5, 0.375, 0.5, 0.375, 1.0, 0.3125, 1.0, 0.3125, 0.5, 0.0, 0.0, 0.0, 0.0, 0.0, 0.0, 0.0, 0.0, 0.25, 0.5, 0.25, 1.0, 0.1875, 1.0, 0.1875, 0.5, 0.375, 1.0, 0.375, 0.5, 0.375, 0.5, 0.375, 1.0, 0.125, 0.5, 0.125, 1.0, 0.0625, 1.0, 0.0625, 0.5, 0.9375, 0.5, 0.9375, 1.0, 0.9375, 1.0, 0.9375, 0.5, 0.9375, 0.5, 0.9375, 1.0, 0.875, 1.0, 0.875, 0.5, 0.8125, 0.5, 0.8125, 1.0, 0.75, 1.0, 0.75, 0.5, 0.6875, 0.5, 0.6875, 1.0, 0.625, 1.0, 0.625, 0.5, 0.5625, 0.5, 0.5625, 1.0, 0.5, 1.0, 0.5, 0.5, 0.4375, 0.5, 0.4375, 1.0, 0.375, 1.0, 0.375, 0.5, 0.3125, 0.5, 0.3125, 1.0, 0.25, 1.0, 0.25, 0.5, 0.1875, 0.5, 0.1875, 1.0, 0.125, 1.0, 0.125, 0.5, 0.0625, 0.5, 0.0625, 1.0, 0.0, 1.0, 0.0, 0.5, 0.875, 1.0, 0.875, 0.5, 0.875, 0.5, 0.875, 1.0, 0.3125, 0.5, 0.3125, 1.0, 0.3125, 1.0, 0.3125, 0.5, 0.0, 0.0, 0.0, 0.0, 0.0, 0.0, 0.0, 0.0, 0.4375, 0.5, 0.375, 0.5, 0.375, 0.5, 0.4375, 0.5, 0.5625, 0.5, 0.5625, 1.0, 0.5625, 1.0, 0.5625, 0.5, 0.0, 0.0, 0.0, 0.0, 0.0, 0.0, 0.0, 0.0, 0.1875, 0.5, 0.1875, 0.5, 0.1875, 0.5, 0.1875, 0.5, 0.8125, 0.5, 0.8125, 1.0, 0.8125, 1.0, 0.8125, 0.5, 0.25, 1.0, 0.25, 0.5, 0.25, 0.5, 0.25, 1.0, 0.0, 0.0, 0.0, 0.0, 0.0, 0.0, 0.0, 0.0, 0.5, 0.5, 0.4375, 0.5, 0.4375, 0.5, 0.5, 0.5, 0.5, 1.0, 0.5, 0.5, 0.5, 0.5, 0.5, 1.0, 0.0, 0.0, 0.0, 0.0, 0.0, 0.0, 0.0, 0.0, 0.75, 1.0, 0.75, 0.5, 0.75, 0.5, 0.75, 1.0, 0.1875, 0.5, 0.1875, 1.0, 0.1875, 1.0, 0.1875, 0.5, 0.0625, 0.5, 0.0, 0.5, 0.0, 0.5, 0.0625, 0.5, 0.4375, 0.5, 0.4375, 1.0, 0.4375, 1.0, 0.4375, 0.5, 0.0, 0.0, 0.0, 0.0, 0.0, 0.0, 0.0, 0.0, 1.0, 0.5, 1.0, 0.5, 1.0, 0.5, 1.0, 0.5, 0.6875, 0.5, 0.6875, 1.0, 0.6875, 1.0, 0.6875, 0.5, 0.125, 1.0, 0.125, 0.5, 0.125, 0.5, 0.125, 1.0, 1.0, 1.0, 1.0, 0.5, 1.0, 0.5, 1.0, 1.0, 0.0, 0.0, 0.0, 0.0, 0.0, 0.0, 0.0, 0.0, 0.25, 0.5, 0.1875, 0.5, 0.1875, 0.5, 0.25, 0.5, 0.0, 0.0, 0.0, 0.0, 0.0625, 1.0, 0.0, 0.0, 0.1875, 1.0, 0.0, 0.0, 0.3125, 1.0, 0.0, 0.0, 0.4375, 1.0, 0.0, 0.0, 0.5625, 1.0, 0.0, 0.0, 0.6875, 1.0, 0.0, 0.0, 0.8125, 1.0, 0.0, 0.0, 0.9375, 0.5, 0.875, 0.5, 0.875, 0.5, 0.9375, 0.5, 0.5, 0.5, 0.4375, 0.5, 0.4375, 0.5, 0.5, 0.5, 0.3125, 0.5, 0.25, 0.5, 0.25, 0.5, 0.3125, 0.5, 0.8125, 0.5, 0.8125, 0.5, 0.8125, 0.5, 0.8125, 0.5, 0.4375, 0.5, 0.375, 0.5, 0.375, 0.5, 0.4375, 0.5, 0.5, 0.5, 0.5, 0.5, 0.5, 0.5, 0.5, 0.5, 0.625, 0.5, 0.5625, 0.5, 0.5625, 0.5, 0.625, 0.5, 0.5625, 0.5, 0.5, 0.5, 0.5, 0.5, 0.5625, 0.5, 0.5625, 0.5, 0.5625, 0.5, 0.5625, 0.5, 0.5625, 0.5, 0.6875, 0.5, 0.625, 0.5, 0.625, 0.5, 0.6875, 0.5, 0.125, 0.5, 0.125, 0.5, 0.125, 0.5, 0.125, 0.5, 1.0, 0.5, 0.9375, 0.5, 0.9375, 0.5, 1.0, 0.5, 0.8125, 0.5, 0.75, 0.5, 0.75, 0.5, 0.8125, 0.5, 0.9375, 0.5, 0.9375, 0.5, 0.9375, 0.5, 0.9375, 0.5, 0.25, 0.5, 0.25, 0.5, 0.25, 0.5, 0.25, 0.5, 0.375, 0.5, 0.375, 0.5, 0.375, 0.5, 0.375, 0.5, 0.4375, 0.5, 0.4375, 0.5, 0.4375, 0.5, 0.4375, 0.5, 0.125, 0.5, 0.0625, 0.5, 0.0625, 0.5, 0.125, 0.5, 0.3125, 0.5, 0.25, 0.5, 0.25, 0.5, 0.3125, 0.5, 0.5625, 0.5, 0.5625, 0.5, 0.5625, 0.5, 0.5625, 0.5, 0.6875, 0.5, 0.6875, 0.5, 0.6875, 0.5, 0.6875, 0.5, 0.375, 0.5, 0.3125, 0.5, 0.3125, 0.5, 0.375, 0.5, 0.6875, 0.5, 0.625, 0.5, 0.625, 0.5, 0.6875, 0.5, 0.5, 0.5, 0.5, 0.5, 0.5, 0.5, 0.5, 0.5, 0.875, 0.5, 0.875, 0.5, 0.875, 0.5, 0.875, 0.5, 0.625, 0.5, 0.5625, 0.5, 0.5625, 0.5, 0.625, 0.5, 0.625, 0.5, 0.625, 0.5, 0.625, 0.5, 0.625, 0.5, 0.1875, 0.5, 0.125, 0.5, 0.125, 0.5, 0.1875, 0.5, 0.875, 0.5, 0.8125, 0.5, 0.8125, 0.5, 0.875, 0.5, 0.8125, 0.5, 0.8125, 0.5, 0.8125, 0.5, 0.8125, 0.5, 0.5625, 0.5, 0.5, 0.5, 0.5, 0.5, 0.5625, 0.5, 0.0625, 0.5, 0.0625, 0.5, 0.0625, 0.5, 0.0625, 0.5, 0.75, 0.5, 0.75, 0.5, 0.75, 0.5, 0.75, 0.5, 0.0, 0.0, 0.0, 0.0, 0.0, 0.0, 0.0, 0.0, 0.0, 0.0, 0.0, 0.0, 0.0, 0.0, 0.0, 0.0, 0.0, 0.0, 0.0, 0.0, 0.0, 0.0, 0.0, 0.0, 0.0, 0.0, 0.0, 0.0, 0.0, 0.0, 0.0, 0.0, 0.0, 0.0, 0.0, 0.0, 0.0, 0.0, 0.0, 0.0, 0.0, 0.0, 0.0, 0.0, 0.0, 0.0, 0.0, 0.0, 0.0, 0.0, 0.0, 0.0, 0.0, 0.0, 0.0, 0.0, 0.0, 0.0, 0.0, 0.0, 0.0, 0.0, 0.0, 0.0, 0.0, 0.0, 0.0, 0.0, 0.875, 0.5, 0.0, 0.0, 0.75, 0.5, 0.0, 0.0, 0.625, 0.5, 0.0, 0.0, 0.5, 0.5, 0.0, 0.0, 0.375, 0.5, 0.0, 0.0, 0.25, 0.5, 0.0, 0.0, 0.125, 0.5, 0.0, 0.0, 0.75, 0.5, 0.75, 0.5, 0.75, 0.5, 0.75, 0.5, 0.1875, 0.5, 0.125, 0.5, 0.125, 0.5, 0.1875, 0.5, 0.1875, 0.5, 0.1875, 0.5, 0.1875, 0.5, 0.1875, 0.5, 0.0625, 0.5, 0.0, 0.5, 0.0, 0.5, 0.0625, 0.5, 0.375, 0.5, 0.3125, 0.5, 0.3125, 0.5, 0.375, 0.5, 0.125, 0.5, 0.125, 0.5, 0.125, 0.5, 0.125, 0.5, 0.9375, 0.5, 0.9375, 0.5, 0.9375, 0.5, 0.9375, 0.5, 0.4375, 0.5, 0.4375, 0.5, 0.4375, 0.5, 0.4375, 0.5, 0.375, 0.5, 0.375, 0.5, 0.375, 0.5, 0.375, 0.5, 0.25, 0.5, 0.1875, 0.5, 0.1875, 0.5, 0.25, 0.5, 0.6875, 0.5, 0.6875, 0.5, 0.6875, 0.5, 0.6875, 0.5, 0.875, 0.5, 0.875, 0.5, 0.875, 0.5, 0.875, 0.5, 1.0, 0.5, 0.9375, 0.5, 0.9375, 0.5, 1.0, 0.5, 0.625, 0.5, 0.625, 0.5, 0.625, 0.5, 0.625, 0.5, 0.125, 0.5, 0.0625, 0.5, 0.0625, 0.5, 0.125, 0.5, 0.0625, 0.5, 0.0625, 0.5, 0.0625, 0.5, 0.0625, 0.5, 0.875, 0.5, 0.8125, 0.5, 0.8125, 0.5, 0.875, 0.5, 1.0, 0.5, 1.0, 0.5, 1.0, 0.5, 1.0, 0.5, 0.9375, 0.5, 0.875, 0.5, 0.875, 0.5, 0.9375, 0.5, 0.3125, 0.5, 0.3125, 0.5, 0.3125, 0.5, 0.3125, 0.5, 0.8125, 0.5, 0.75, 0.5, 0.75, 0.5, 0.8125, 0.5, 0.75, 0.5, 0.6875, 0.5, 0.6875, 0.5, 0.75, 0.5, 0.25, 0.5, 0.25, 0.5, 0.25, 0.5, 0.25, 0.5])
me_cylinder_001.use_remesh_fix_poles = True
me_cylinder_001.use_remesh_preserve_attributes = False
me_cylinder_001.use_mirror_vertex_groups = False
me_cylinder_001.update()
me_cylinder_002 = bpy.data.meshes.new('Cylinder.002')
me_cylinder_002.from_pydata([(-2.605e-08, 1.322, -1.234), (-1.108e-07, 0.855, 1.0), (0.5059, 1.221, -1.234), (0.3272, 0.79, 1.0), (0.9347, 0.9347, -1.234), (0.6046, 0.6046, 1.0), (1.221, 0.5059, -1.234), (0.7899, 0.3278, 1.0), (1.322, 2.376e-07, -1.234), (0.8552, -0.000541, 1.0), (1.221, -0.5059, -1.234), (0.79, -0.3272, 1.0), (0.9347, -0.9347, -1.234), (0.6046, -0.6046, 1.0), (0.5059, -1.221, -1.234), (0.3272, -0.79, 1.0), (1.735e-07, -1.322, -1.234), (1.133e-07, -0.855, 1.0), (-0.5059, -1.221, -1.234), (-0.3272, -0.79, 1.0), (-0.9347, -0.9347, -1.234), (-0.6046, -0.6046, 1.0), (-1.221, -0.5059, -1.234), (-0.79, -0.3272, 1.0), (-1.322, 3.111e-07, -1.234), (-0.855, 3.951e-07, 1.0), (-1.221, 0.5059, -1.234), (-0.79, 0.3272, 1.0), (-0.9347, 0.9347, -1.234), (-0.6046, 0.6046, 1.0), (-0.5059, 1.221, -1.234), (-0.3272, 0.79, 1.0), (-9.085e-10, 0.853, -1.941), (0.3264, 0.788, -1.941), (0.6031, 0.6031, -1.941), (0.788, 0.3264, -1.941), (0.853, 3.699e-07, -1.941), (0.788, -0.3264, -1.941), (0.6031, -0.6031, -1.941), (0.3264, -0.788, -1.941), (1.279e-07, -0.853, -1.941), (-0.3264, -0.788, -1.941), (-0.6031, -0.6031, -1.941), (-0.788, -0.3264, -1.941), (-0.853, 4.173e-07, -1.941), (-0.788, 0.3264, -1.941), (-0.6031, 0.6031, -1.941), (-0.3264, 0.788, -1.941), (0.5059, 1.221, 0.8273), (-2.605e-08, 1.322, 0.8273), (0.9347, 0.9347, 0.8273), (1.221, 0.5059, 0.8273), (1.322, 2.121e-07, 0.8273), (1.221, -0.5059, 0.8273), (0.9347, -0.9347, 0.8273), (0.5059, -1.221, 0.8273), (1.735e-07, -1.322, 0.8273), (-0.5059, -1.221, 0.8273), (-0.9347, -0.9347, 0.8273), (-1.221, -0.5059, 0.8273), (-1.322, 2.856e-07, 0.8273), (-1.221, 0.5059, 0.8273), (-0.9347, 0.9347, 0.8273), (-0.5059, 1.221, 0.8273), (0.02064, 1.218, -1.203), (0.002994, 0.84, 0.8911), (0.4471, 1.133, -1.203), (0.3187, 0.7772, 0.8911), (0.8759, 0.8467, -1.203), (0.5961, 0.5918, 0.8911), (1.117, 0.4852, -1.203), (0.7748, 0.3248, 0.8911), (1.218, -0.02064, -1.203), (0.8401, -0.003535, 0.8911), (1.133, -0.4471, -1.203), (0.7772, -0.3187, 0.8911), (0.8467, -0.8759, -1.203), (0.5918, -0.5961, 0.8911), (0.4852, -1.117, -1.203), (0.3242, -0.7749, 0.8911), (-0.02064, -1.218, -1.203), (-0.002994, -0.84, 0.8911), (-0.4471, -1.133, -1.203), (-0.3187, -0.7772, 0.8911), (-0.8759, -0.8467, -1.203), (-0.5961, -0.5918, 0.8911), (-1.117, -0.4852, -1.203), (-0.7749, -0.3242, 0.8911), (-1.218, 0.02064, -1.203), (-0.84, 0.002995, 0.8911), (-1.133, 0.4471, -1.203), (-0.7772, 0.3187, 0.8911), (-0.8467, 0.8759, -1.203), (-0.5918, 0.5961, 0.8911), (-0.4852, 1.117, -1.203), (-0.3242, 0.7749, 0.8911), (0.007694, 0.8143, -1.838), (0.3045, 0.7552, -1.838), (0.5812, 0.5703, -1.838), (0.7493, 0.3187, -1.838), (0.8143, -0.007694, -1.838), (0.7552, -0.3045, -1.838), (0.5703, -0.5812, -1.838), (0.3187, -0.7493, -1.838), (-0.007694, -0.8143, -1.838), (-0.3045, -0.7552, -1.838), (-0.5812, -0.5703, -1.838), (-0.7493, -0.3187, -1.838), (-0.8143, 0.007695, -1.838), (-0.7552, 0.3045, -1.838), (-0.5703, 0.5812, -1.838), (-0.3187, 0.7493, -1.838), (0.4541, 1.144, 0.7687), (0.01816, 1.231, 0.7687), (0.883, 0.8573, 0.7687), (1.13, 0.4877, 0.7687), (1.231, -0.01815, 0.7687), (1.144, -0.4541, 0.7687), (0.8573, -0.883, 0.7687), (0.4877, -1.13, 0.7687), (-0.01816, -1.231, 0.7687), (-0.4541, -1.144, 0.7687), (-0.883, -0.8573, 0.7687), (-1.13, -0.4877, 0.7687), (-1.231, 0.01816, 0.7687), (-1.144, 0.4541, 0.7687), (-0.8573, 0.883, 0.7687), (-0.4877, 1.13, 0.7687)], [], [(2, 48, 50, 4), (6, 51, 52, 8), (10, 53, 54, 12), (14, 55, 56, 16), (18, 57, 58, 20), (22, 59, 60, 24), (26, 61, 62, 28), (3, 1, 31, 29, 27, 25, 23, 21, 19, 17, 15, 13, 11, 9, 7, 5), (30, 63, 49, 0), (10, 12, 38, 37), (32, 33, 34, 35, 36, 37, 38, 39, 40, 41, 42, 43, 44, 45, 46, 47), (30, 0, 32, 47), (6, 8, 36, 35), (26, 28, 46, 45), (2, 4, 34, 33), (22, 24, 44, 43), (18, 20, 42, 41), (14, 16, 40, 39), (3, 5, 50, 48), (7, 9, 52, 51), (11, 13, 54, 53), (15, 17, 56, 55), (19, 21, 58, 57), (23, 25, 60, 59), (27, 29, 62, 61), (31, 1, 49, 63), (66, 68, 114, 112), (70, 72, 116, 115), (74, 76, 118, 117), (78, 80, 120, 119), (82, 84, 122, 121), (86, 88, 124, 123), (90, 92, 126, 125), (67, 69, 71, 73, 75, 77, 79, 81, 83, 85, 87, 89, 91, 93, 95, 65), (94, 64, 113, 127), (74, 101, 102, 76), (96, 111, 110, 109, 108, 107, 106, 105, 104, 103, 102, 101, 100, 99, 98, 97), (94, 111, 96, 64), (70, 99, 100, 72), (90, 109, 110, 92), (66, 97, 98, 68), (86, 107, 108, 88), (82, 105, 106, 84), (78, 103, 104, 80), (67, 112, 114, 69), (71, 115, 116, 73), (75, 117, 118, 77), (79, 119, 120, 81), (83, 121, 122, 85), (87, 123, 124, 89), (91, 125, 126, 93), (95, 127, 113, 65), (0, 49, 113, 64), (48, 2, 66, 112), (4, 50, 114, 68), (51, 6, 70, 115), (8, 52, 116, 72), (53, 10, 74, 117), (12, 54, 118, 76), (55, 14, 78, 119), (16, 56, 120, 80), (57, 18, 82, 121), (20, 58, 122, 84), (59, 22, 86, 123), (24, 60, 124, 88), (61, 26, 90, 125), (28, 62, 126, 92), (63, 30, 94, 127), (33, 32, 96, 97), (35, 34, 98, 99), (37, 36, 100, 101), (39, 38, 102, 103), (41, 40, 104, 105), (43, 42, 106, 107), (45, 44, 108, 109), (47, 46, 110, 111), (38, 12, 76, 102), (10, 37, 101, 74), (22, 43, 107, 86), (42, 20, 84, 106), (32, 0, 64, 96), (30, 47, 111, 94), (36, 8, 72, 100), (6, 35, 99, 70), (18, 41, 105, 82), (40, 16, 80, 104), (46, 28, 92, 110), (26, 45, 109, 90), (34, 4, 68, 98), (2, 33, 97, 66), (14, 39, 103, 78), (44, 24, 88, 108), (1, 3, 67, 65), (5, 7, 71, 69), (9, 11, 75, 73), (13, 15, 79, 77), (17, 19, 83, 81), (21, 23, 87, 85), (25, 27, 91, 89), (29, 31, 95, 93), (49, 1, 65, 113), (3, 48, 112, 67), (50, 5, 69, 114), (7, 51, 115, 71), (52, 9, 73, 116), (11, 53, 117, 75), (54, 13, 77, 118), (15, 55, 119, 79), (56, 17, 81, 120), (19, 57, 121, 83), (58, 21, 85, 122), (23, 59, 123, 87), (60, 25, 89, 124), (27, 61, 125, 91), (62, 29, 93, 126), (31, 63, 127, 95)])
_uv = me_cylinder_002.uv_layers.new(name='UVMap')
_uv.uv.foreach_set('vector', [0.9375, 0.5, 0.9375, 1.0, 0.875, 1.0, 0.875, 0.5, 0.8125, 0.5, 0.8125, 1.0, 0.75, 1.0, 0.75, 0.5, 0.6875, 0.5, 0.6875, 1.0, 0.625, 1.0, 0.625, 0.5, 0.5625, 0.5, 0.5625, 1.0, 0.5, 1.0, 0.5, 0.5, 0.4375, 0.5, 0.4375, 1.0, 0.375, 1.0, 0.375, 0.5, 0.3125, 0.5, 0.3125, 1.0, 0.25, 1.0, 0.25, 0.5, 0.1875, 0.5, 0.1875, 1.0, 0.125, 1.0, 0.125, 0.5, 0.3095, 0.3935, 0.25, 0.4054, 0.1905, 0.3935, 0.1401, 0.3599, 0.1065, 0.3095, 0.09463, 0.25, 0.1065, 0.1905, 0.1401, 0.1401, 0.1905, 0.1065, 0.25, 0.09463, 0.3095, 0.1065, 0.3599, 0.1401, 0.3935, 0.1905, 0.4054, 0.25, 0.3935, 0.3095, 0.3599, 0.3599, 0.0625, 0.5, 0.0625, 1.0, 0.0, 1.0, 0.0, 0.5, 0.6875, 0.5, 0.625, 0.5, 0.625, 0.5, 0.6875, 0.5, 0.75, 0.49, 0.8418, 0.4717, 0.9197, 0.4197, 0.9717, 0.3418, 0.99, 0.25, 0.9717, 0.1582, 0.9197, 0.08029, 0.8418, 0.02827, 0.75, 0.01, 0.6582, 0.02827, 0.5803, 0.08029, 0.5283, 0.1582, 0.51, 0.25, 0.5283, 0.3418, 0.5803, 0.4197, 0.6582, 0.4717, 0.0625, 0.5, 0.0, 0.5, 0.0, 0.5, 0.0625, 0.5, 0.8125, 0.5, 0.75, 0.5, 0.75, 0.5, 0.8125, 0.5, 0.1875, 0.5, 0.125, 0.5, 0.125, 0.5, 0.1875, 0.5, 0.9375, 0.5, 0.875, 0.5, 0.875, 0.5, 0.9375, 0.5, 0.3125, 0.5, 0.25, 0.5, 0.25, 0.5, 0.3125, 0.5, 0.4375, 0.5, 0.375, 0.5, 0.375, 0.5, 0.4375, 0.5, 0.5625, 0.5, 0.5, 0.5, 0.5, 0.5, 0.5625, 0.5, 0.3095, 0.3935, 0.3599, 0.3599, 0.4197, 0.4197, 0.3418, 0.4717, 0.3935, 0.3095, 0.4054, 0.25, 0.49, 0.25, 0.4717, 0.3418, 0.3935, 0.1905, 0.3599, 0.1401, 0.4197, 0.08029, 0.4717, 0.1582, 0.3095, 0.1065, 0.25, 0.09463, 0.25, 0.01, 0.3418, 0.02827, 0.1905, 0.1065, 0.1401, 0.1401, 0.08029, 0.08029, 0.1582, 0.02827, 0.1065, 0.1905, 0.09463, 0.25, 0.01, 0.25, 0.02827, 0.1582, 0.1065, 0.3095, 0.1401, 0.3599, 0.08029, 0.4197, 0.02827, 0.3418, 0.1905, 0.3935, 0.25, 0.4054, 0.25, 0.49, 0.1582, 0.4717, 0.9375, 0.5, 0.875, 0.5, 0.875, 1.0, 0.9375, 1.0, 0.8125, 0.5, 0.75, 0.5, 0.75, 1.0, 0.8125, 1.0, 0.6875, 0.5, 0.625, 0.5, 0.625, 1.0, 0.6875, 1.0, 0.5625, 0.5, 0.5, 0.5, 0.5, 1.0, 0.5625, 1.0, 0.4375, 0.5, 0.375, 0.5, 0.375, 1.0, 0.4375, 1.0, 0.3125, 0.5, 0.25, 0.5, 0.25, 1.0, 0.3125, 1.0, 0.1875, 0.5, 0.125, 0.5, 0.125, 1.0, 0.1875, 1.0, 0.3095, 0.3935, 0.3599, 0.3599, 0.3935, 0.3095, 0.4054, 0.25, 0.3935, 0.1905, 0.3599, 0.1401, 0.3095, 0.1065, 0.25, 0.09463, 0.1905, 0.1065, 0.1401, 0.1401, 0.1065, 0.1905, 0.09463, 0.25, 0.1065, 0.3095, 0.1401, 0.3599, 0.1905, 0.3935, 0.25, 0.4054, 0.0625, 0.5, 0.0, 0.5, 0.0, 1.0, 0.0625, 1.0, 0.6875, 0.5, 0.6875, 0.5, 0.625, 0.5, 0.625, 0.5, 0.75, 0.49, 0.6582, 0.4717, 0.5803, 0.4197, 0.5283, 0.3418, 0.51, 0.25, 0.5283, 0.1582, 0.5803, 0.08029, 0.6582, 0.02827, 0.75, 0.01, 0.8418, 0.02827, 0.9197, 0.08029, 0.9717, 0.1582, 0.99, 0.25, 0.9717, 0.3418, 0.9197, 0.4197, 0.8418, 0.4717, 0.0625, 0.5, 0.0625, 0.5, 0.0, 0.5, 0.0, 0.5, 0.8125, 0.5, 0.8125, 0.5, 0.75, 0.5, 0.75, 0.5, 0.1875, 0.5, 0.1875, 0.5, 0.125, 0.5, 0.125, 0.5, 0.9375, 0.5, 0.9375, 0.5, 0.875, 0.5, 0.875, 0.5, 0.3125, 0.5, 0.3125, 0.5, 0.25, 0.5, 0.25, 0.5, 0.4375, 0.5, 0.4375, 0.5, 0.375, 0.5, 0.375, 0.5, 0.5625, 0.5, 0.5625, 0.5, 0.5, 0.5, 0.5, 0.5, 0.3095, 0.3935, 0.3418, 0.4717, 0.4197, 0.4197, 0.3599, 0.3599, 0.3935, 0.3095, 0.4717, 0.3418, 0.49, 0.25, 0.4054, 0.25, 0.3935, 0.1905, 0.4717, 0.1582, 0.4197, 0.08029, 0.3599, 0.1401, 0.3095, 0.1065, 0.3418, 0.02827, 0.25, 0.01, 0.25, 0.09463, 0.1905, 0.1065, 0.1582, 0.02827, 0.08029, 0.08029, 0.1401, 0.1401, 0.1065, 0.1905, 0.02827, 0.1582, 0.01, 0.25, 0.09463, 0.25, 0.1065, 0.3095, 0.02827, 0.3418, 0.08029, 0.4197, 0.1401, 0.3599, 0.1905, 0.3935, 0.1582, 0.4717, 0.25, 0.49, 0.25, 0.4054, 0.0, 0.5, 0.0, 1.0, 0.0, 1.0, 0.0, 0.5, 0.9375, 1.0, 0.9375, 0.5, 0.9375, 0.5, 0.9375, 1.0, 0.875, 0.5, 0.875, 1.0, 0.875, 1.0, 0.875, 0.5, 0.8125, 1.0, 0.8125, 0.5, 0.8125, 0.5, 0.8125, 1.0, 0.75, 0.5, 0.75, 1.0, 0.75, 1.0, 0.75, 0.5, 0.6875, 1.0, 0.6875, 0.5, 0.6875, 0.5, 0.6875, 1.0, 0.625, 0.5, 0.625, 1.0, 0.625, 1.0, 0.625, 0.5, 0.5625, 1.0, 0.5625, 0.5, 0.5625, 0.5, 0.5625, 1.0, 0.5, 0.5, 0.5, 1.0, 0.5, 1.0, 0.5, 0.5, 0.4375, 1.0, 0.4375, 0.5, 0.4375, 0.5, 0.4375, 1.0, 0.375, 0.5, 0.375, 1.0, 0.375, 1.0, 0.375, 0.5, 0.3125, 1.0, 0.3125, 0.5, 0.3125, 0.5, 0.3125, 1.0, 0.25, 0.5, 0.25, 1.0, 0.25, 1.0, 0.25, 0.5, 0.1875, 1.0, 0.1875, 0.5, 0.1875, 0.5, 0.1875, 1.0, 0.125, 0.5, 0.125, 1.0, 0.125, 1.0, 0.125, 0.5, 0.0625, 1.0, 0.0625, 0.5, 0.0625, 0.5, 0.0625, 1.0, 0.8418, 0.4717, 0.75, 0.49, 0.75, 0.49, 0.8418, 0.4717, 0.9717, 0.3418, 0.9197, 0.4197, 0.9197, 0.4197, 0.9717, 0.3418, 0.9717, 0.1582, 0.99, 0.25, 0.99, 0.25, 0.9717, 0.1582, 0.8418, 0.02827, 0.9197, 0.08029, 0.9197, 0.08029, 0.8418, 0.02827, 0.6582, 0.02827, 0.75, 0.01, 0.75, 0.01, 0.6582, 0.02827, 0.5283, 0.1582, 0.5803, 0.08029, 0.5803, 0.08029, 0.5283, 0.1582, 0.5283, 0.3418, 0.51, 0.25, 0.51, 0.25, 0.5283, 0.3418, 0.6582, 0.4717, 0.5803, 0.4197, 0.5803, 0.4197, 0.6582, 0.4717, 0.625, 0.5, 0.625, 0.5, 0.625, 0.5, 0.625, 0.5, 0.6875, 0.5, 0.6875, 0.5, 0.6875, 0.5, 0.6875, 0.5, 0.3125, 0.5, 0.3125, 0.5, 0.3125, 0.5, 0.3125, 0.5, 0.375, 0.5, 0.375, 0.5, 0.375, 0.5, 0.375, 0.5, 0.0, 0.5, 0.0, 0.5, 0.0, 0.5, 0.0, 0.5, 0.0625, 0.5, 0.0625, 0.5, 0.0625, 0.5, 0.0625, 0.5, 0.75, 0.5, 0.75, 0.5, 0.75, 0.5, 0.75, 0.5, 0.8125, 0.5, 0.8125, 0.5, 0.8125, 0.5, 0.8125, 0.5, 0.4375, 0.5, 0.4375, 0.5, 0.4375, 0.5, 0.4375, 0.5, 0.5, 0.5, 0.5, 0.5, 0.5, 0.5, 0.5, 0.5, 0.125, 0.5, 0.125, 0.5, 0.125, 0.5, 0.125, 0.5, 0.1875, 0.5, 0.1875, 0.5, 0.1875, 0.5, 0.1875, 0.5, 0.875, 0.5, 0.875, 0.5, 0.875, 0.5, 0.875, 0.5, 0.9375, 0.5, 0.9375, 0.5, 0.9375, 0.5, 0.9375, 0.5, 0.5625, 0.5, 0.5625, 0.5, 0.5625, 0.5, 0.5625, 0.5, 0.25, 0.5, 0.25, 0.5, 0.25, 0.5, 0.25, 0.5, 0.25, 0.4054, 0.3095, 0.3935, 0.3095, 0.3935, 0.25, 0.4054, 0.3599, 0.3599, 0.3935, 0.3095, 0.3935, 0.3095, 0.3599, 0.3599, 0.4054, 0.25, 0.3935, 0.1905, 0.3935, 0.1905, 0.4054, 0.25, 0.3599, 0.1401, 0.3095, 0.1065, 0.3095, 0.1065, 0.3599, 0.1401, 0.25, 0.09463, 0.1905, 0.1065, 0.1905, 0.1065, 0.25, 0.09463, 0.1401, 0.1401, 0.1065, 0.1905, 0.1065, 0.1905, 0.1401, 0.1401, 0.09463, 0.25, 0.1065, 0.3095, 0.1065, 0.3095, 0.09463, 0.25, 0.1401, 0.3599, 0.1905, 0.3935, 0.1905, 0.3935, 0.1401, 0.3599, 0.25, 0.49, 0.25, 0.4054, 0.25, 0.4054, 0.25, 0.49, 0.3095, 0.3935, 0.3418, 0.4717, 0.3418, 0.4717, 0.3095, 0.3935, 0.4197, 0.4197, 0.3599, 0.3599, 0.3599, 0.3599, 0.4197, 0.4197, 0.3935, 0.3095, 0.4717, 0.3418, 0.4717, 0.3418, 0.3935, 0.3095, 0.49, 0.25, 0.4054, 0.25, 0.4054, 0.25, 0.49, 0.25, 0.3935, 0.1905, 0.4717, 0.1582, 0.4717, 0.1582, 0.3935, 0.1905, 0.4197, 0.08029, 0.3599, 0.1401, 0.3599, 0.1401, 0.4197, 0.08029, 0.3095, 0.1065, 0.3418, 0.02827, 0.3418, 0.02827, 0.3095, 0.1065, 0.25, 0.01, 0.25, 0.09463, 0.25, 0.09463, 0.25, 0.01, 0.1905, 0.1065, 0.1582, 0.02827, 0.1582, 0.02827, 0.1905, 0.1065, 0.08029, 0.08029, 0.1401, 0.1401, 0.1401, 0.1401, 0.08029, 0.08029, 0.1065, 0.1905, 0.02827, 0.1582, 0.02827, 0.1582, 0.1065, 0.1905, 0.01, 0.25, 0.09463, 0.25, 0.09463, 0.25, 0.01, 0.25, 0.1065, 0.3095, 0.02827, 0.3418, 0.02827, 0.3418, 0.1065, 0.3095, 0.08029, 0.4197, 0.1401, 0.3599, 0.1401, 0.3599, 0.08029, 0.4197, 0.1905, 0.3935, 0.1582, 0.4717, 0.1582, 0.4717, 0.1905, 0.3935])
me_cylinder_002.use_remesh_fix_poles = True
me_cylinder_002.use_remesh_preserve_attributes = False
me_cylinder_002.use_mirror_vertex_groups = False
me_cylinder_002.update()
me_cylinder_004 = bpy.data.meshes.new('Cylinder.004')
me_cylinder_004.from_pydata([(7.431e-10, 3.248, -4.377), (-6.796e-08, 2.871, 5.119), (0.3827, 3.172, -4.377), (0.2385, 2.824, 5.119), (0.7071, 2.955, -4.377), (0.4407, 2.689, 5.119), (0.9239, 2.631, -4.377), (0.5757, 2.486, 5.119), (1.0, 2.248, -4.377), (0.6232, 2.248, 5.119), (0.9239, 1.865, -4.377), (0.5757, 2.01, 5.119), (0.7071, 1.541, -4.377), (0.4406, 1.807, 5.119), (0.3827, 1.324, -4.377), (0.2385, 1.672, 5.119), (1.517e-07, 1.248, -4.377), (9.162e-08, 1.625, 5.119), (-0.3827, 1.324, -4.377), (-0.2385, 1.672, 5.119), (-0.7071, 1.541, -4.377), (-0.4406, 1.807, 5.119), (-0.9239, 1.865, -4.377), (-0.5757, 2.01, 5.119), (-1.0, 2.248, -4.377), (-0.6232, 2.248, 5.119), (-0.9239, 2.631, -4.377), (-0.5757, 2.486, 5.119), (-0.7071, 2.955, -4.377), (-0.4406, 2.689, 5.119), (-0.3827, 3.172, -4.377), (-0.2385, 2.824, 5.119), (7.431e-10, -1.248, -4.377), (4.941e-08, -1.625, 5.119), (0.3827, -1.324, -4.377), (0.2385, -1.672, 5.119), (0.7071, -1.541, -4.377), (0.4406, -1.807, 5.119), (0.9239, -1.865, -4.377), (0.5757, -2.01, 5.119), (1.0, -2.248, -4.377), (0.6232, -2.248, 5.119), (0.9239, -2.631, -4.377), (0.5757, -2.486, 5.119), (0.7071, -2.955, -4.377), (0.4406, -2.689, 5.119), (0.3827, -3.172, -4.377), (0.2385, -2.824, 5.119), (1.517e-07, -3.248, -4.377), (1.517e-07, -2.871, 5.119), (-0.3827, -3.172, -4.377), (-0.2385, -2.824, 5.119), (-0.7071, -2.955, -4.377), (-0.4406, -2.689, 5.119), (-0.9239, -2.631, -4.377), (-0.5757, -2.486, 5.119), (-1.0, -2.248, -4.377), (-0.6232, -2.248, 5.119), (-0.9239, -1.865, -4.377), (-0.5757, -2.01, 5.119), (-0.7071, -1.541, -4.377), (-0.4406, -1.807, 5.119), (-0.3827, -1.324, -4.377), (-0.2385, -1.672, 5.119), (2.248, 1.0, -4.377), (2.248, 0.6232, 5.119), (2.631, 0.9239, -4.377), (2.486, 0.5757, 5.119), (2.955, 0.7071, -4.377), (2.689, 0.4407, 5.119), (3.172, 0.3827, -4.377), (2.824, 0.2385, 5.119), (3.248, 0.0, -4.377), (2.871, 2.384e-07, 5.119), (3.172, -0.3827, -4.377), (2.824, -0.2385, 5.119), (2.955, -0.7071, -4.377), (2.689, -0.4406, 5.119), (2.631, -0.9239, -4.377), (2.486, -0.5757, 5.119), (2.248, -1.0, -4.377), (2.248, -0.6232, 5.119), (1.865, -0.9239, -4.377), (2.01, -0.5757, 5.119), (1.541, -0.7071, -4.377), (1.807, -0.4406, 5.119), (1.324, -0.3827, -4.377), (1.672, -0.2385, 5.119), (1.248, 0.0, -4.377), (1.625, 2.384e-07, 5.119), (1.324, 0.3827, -4.377), (1.672, 0.2385, 5.119), (1.541, 0.7071, -4.377), (1.807, 0.4407, 5.119), (1.865, 0.9239, -4.377), (2.01, 0.5757, 5.119), (-2.248, 1.0, -4.377), (-2.248, 0.6232, 5.119), (-1.865, 0.9239, -4.377), (-2.01, 0.5757, 5.119), (-1.541, 0.7071, -4.377), (-1.807, 0.4407, 5.119), (-1.324, 0.3827, -4.377), (-1.672, 0.2385, 5.119), (-1.248, 0.0, -4.377), (-1.625, 2.384e-07, 5.119), (-1.324, -0.3827, -4.377), (-1.672, -0.2385, 5.119), (-1.541, -0.7071, -4.377), (-1.807, -0.4406, 5.119), (-1.865, -0.9239, -4.377), (-2.01, -0.5757, 5.119), (-2.248, -1.0, -4.377), (-2.248, -0.6232, 5.119), (-2.631, -0.9239, -4.377), (-2.486, -0.5757, 5.119), (-2.955, -0.7071, -4.377), (-2.689, -0.4406, 5.119), (-3.172, -0.3827, -4.377), (-2.824, -0.2385, 5.119), (-3.248, 0.0, -4.377), (-2.871, 2.384e-07, 5.119), (-3.172, 0.3827, -4.377), (-2.824, 0.2385, 5.119), (-2.955, 0.7071, -4.377), (-2.689, 0.4407, 5.119), (-2.631, 0.9239, -4.377), (-2.486, 0.5757, 5.119), (0.3827, 3.172, 5.119), (7.431e-10, 3.248, 5.119), (0.7071, 2.955, 5.119), (0.9239, 2.631, 5.119), (1.0, 2.248, 5.119), (0.9239, 1.865, 5.119), (0.7071, 1.541, 5.119), (0.3827, 1.324, 5.119), (1.517e-07, 1.248, 5.119), (-0.3827, 1.324, 5.119), (-0.7071, 1.541, 5.119), (-0.9239, 1.865, 5.119), (-1.0, 2.248, 5.119), (-0.9239, 2.631, 5.119), (-0.7071, 2.955, 5.119), (-0.3827, 3.172, 5.119), (0.3827, -1.324, 5.119), (7.431e-10, -1.248, 5.119), (0.7071, -1.541, 5.119), (0.9239, -1.865, 5.119), (1.0, -2.248, 5.119), (0.9239, -2.631, 5.119), (0.7071, -2.955, 5.119), (0.3827, -3.172, 5.119), (1.517e-07, -3.248, 5.119), (-0.3827, -3.172, 5.119), (-0.7071, -2.955, 5.119), (-0.9239, -2.631, 5.119), (-1.0, -2.248, 5.119), (-0.9239, -1.865, 5.119), (-0.7071, -1.541, 5.119), (-0.3827, -1.324, 5.119), (2.631, 0.9239, 5.119), (2.248, 1.0, 5.119), (2.955, 0.7071, 5.119), (3.172, 0.3827, 5.119), (3.248, 2.384e-07, 5.119), (3.172, -0.3827, 5.119), (2.955, -0.7071, 5.119), (2.631, -0.9239, 5.119), (2.248, -1.0, 5.119), (1.865, -0.9239, 5.119), (1.541, -0.7071, 5.119), (1.324, -0.3827, 5.119), (1.248, 2.384e-07, 5.119), (1.324, 0.3827, 5.119), (1.541, 0.7071, 5.119), (1.865, 0.9239, 5.119), (-1.865, 0.9239, 5.119), (-2.248, 1.0, 5.119), (-1.541, 0.7071, 5.119), (-1.324, 0.3827, 5.119), (-1.248, 2.384e-07, 5.119), (-1.324, -0.3827, 5.119), (-1.541, -0.7071, 5.119), (-1.865, -0.9239, 5.119), (-2.248, -1.0, 5.119), (-2.631, -0.9239, 5.119), (-2.955, -0.7071, 5.119), (-3.172, -0.3827, 5.119), (-3.248, 2.384e-07, 5.119), (-3.172, 0.3827, 5.119), (-2.955, 0.7071, 5.119), (-2.631, 0.9239, 5.119), (0.2385, 2.824, 2.839), (-8.11e-07, 2.871, 2.839), (0.4406, 2.689, 2.839), (0.5757, 2.486, 2.839), (0.6232, 2.248, 2.839), (0.5757, 2.01, 2.839), (0.4406, 1.807, 2.839), (0.2385, 1.672, 2.839), (-6.514e-07, 1.625, 2.839), (-0.2385, 1.672, 2.839), (-0.4407, 1.807, 2.839), (-0.5757, 2.01, 2.839), (-0.6232, 2.248, 2.839), (-0.5757, 2.486, 2.839), (-0.4407, 2.689, 2.839), (-0.2385, 2.824, 2.839), (0.2385, -1.672, 2.839), (-6.936e-07, -1.625, 2.839), (0.4406, -1.807, 2.839), (0.5757, -2.01, 2.839), (0.6232, -2.248, 2.839), (0.5757, -2.486, 2.839), (0.4406, -2.689, 2.839), (0.2385, -2.824, 2.839), (-5.913e-07, -2.871, 2.839), (-0.2385, -2.824, 2.839), (-0.4407, -2.689, 2.839), (-0.5757, -2.486, 2.839), (-0.6232, -2.248, 2.839), (-0.5757, -2.01, 2.839), (-0.4407, -1.807, 2.839), (-0.2385, -1.672, 2.839), (2.486, 0.5757, 2.839), (2.248, 0.6232, 2.839), (2.689, 0.4407, 2.839), (2.824, 0.2385, 2.839), (2.871, 2.384e-07, 2.839), (2.824, -0.2385, 2.839), (2.689, -0.4406, 2.839), (2.486, -0.5757, 2.839), (2.248, -0.6232, 2.839), (2.01, -0.5757, 2.839), (1.807, -0.4406, 2.839), (1.672, -0.2385, 2.839), (1.625, 2.384e-07, 2.839), (1.672, 0.2385, 2.839), (1.807, 0.4407, 2.839), (2.01, 0.5757, 2.839), (-2.01, 0.5757, 2.839), (-2.248, 0.6232, 2.839), (-1.807, 0.4407, 2.839), (-1.672, 0.2385, 2.839), (-1.625, 2.384e-07, 2.839), (-1.672, -0.2385, 2.839), (-1.807, -0.4406, 2.839), (-2.01, -0.5757, 2.839), (-2.248, -0.6232, 2.839), (-2.486, -0.5757, 2.839), (-2.689, -0.4406, 2.839), (-2.824, -0.2385, 2.839), (-2.871, 2.384e-07, 2.839), (-2.824, 0.2385, 2.839), (-2.689, 0.4407, 2.839), (-2.486, 0.5757, 2.839)], [], [(0, 129, 128, 2), (2, 128, 130, 4), (4, 130, 131, 6), (6, 131, 132, 8), (8, 132, 133, 10), (10, 133, 134, 12), (12, 134, 135, 14), (14, 135, 136, 16), (16, 136, 137, 18), (18, 137, 138, 20), (20, 138, 139, 22), (22, 139, 140, 24), (24, 140, 141, 26), (26, 141, 142, 28), (49, 47, 215, 216), (28, 142, 143, 30), (30, 143, 129, 0), (0, 2, 4, 6, 8, 10, 12, 14, 16, 18, 20, 22, 24, 26, 28, 30), (32, 145, 144, 34), (34, 144, 146, 36), (36, 146, 147, 38), (38, 147, 148, 40), (40, 148, 149, 42), (42, 149, 150, 44), (44, 150, 151, 46), (46, 151, 152, 48), (48, 152, 153, 50), (50, 153, 154, 52), (52, 154, 155, 54), (54, 155, 156, 56), (56, 156, 157, 58), (58, 157, 158, 60), (101, 99, 240, 242), (60, 158, 159, 62), (62, 159, 145, 32), (32, 34, 36, 38, 40, 42, 44, 46, 48, 50, 52, 54, 56, 58, 60, 62), (64, 161, 160, 66), (66, 160, 162, 68), (68, 162, 163, 70), (70, 163, 164, 72), (72, 164, 165, 74), (74, 165, 166, 76), (76, 166, 167, 78), (78, 167, 168, 80), (80, 168, 169, 82), (82, 169, 170, 84), (84, 170, 171, 86), (86, 171, 172, 88), (88, 172, 173, 90), (90, 173, 174, 92), (47, 45, 214, 215), (92, 174, 175, 94), (94, 175, 161, 64), (64, 66, 68, 70, 72, 74, 76, 78, 80, 82, 84, 86, 88, 90, 92, 94), (96, 177, 176, 98), (98, 176, 178, 100), (100, 178, 179, 102), (102, 179, 180, 104), (104, 180, 181, 106), (106, 181, 182, 108), (108, 182, 183, 110), (110, 183, 184, 112), (112, 184, 185, 114), (114, 185, 186, 116), (116, 186, 187, 118), (118, 187, 188, 120), (120, 188, 189, 122), (122, 189, 190, 124), (99, 97, 241, 240), (124, 190, 191, 126), (126, 191, 177, 96), (96, 98, 100, 102, 104, 106, 108, 110, 112, 114, 116, 118, 120, 122, 124, 126), (1, 3, 128, 129), (3, 5, 130, 128), (5, 7, 131, 130), (7, 9, 132, 131), (9, 11, 133, 132), (11, 13, 134, 133), (13, 15, 135, 134), (15, 17, 136, 135), (17, 19, 137, 136), (19, 21, 138, 137), (21, 23, 139, 138), (23, 25, 140, 139), (25, 27, 141, 140), (27, 29, 142, 141), (29, 31, 143, 142), (31, 1, 129, 143), (33, 35, 144, 145), (35, 37, 146, 144), (37, 39, 147, 146), (39, 41, 148, 147), (41, 43, 149, 148), (43, 45, 150, 149), (45, 47, 151, 150), (47, 49, 152, 151), (49, 51, 153, 152), (51, 53, 154, 153), (53, 55, 155, 154), (55, 57, 156, 155), (57, 59, 157, 156), (59, 61, 158, 157), (61, 63, 159, 158), (63, 33, 145, 159), (65, 67, 160, 161), (67, 69, 162, 160), (69, 71, 163, 162), (71, 73, 164, 163), (73, 75, 165, 164), (75, 77, 166, 165), (77, 79, 167, 166), (79, 81, 168, 167), (81, 83, 169, 168), (83, 85, 170, 169), (85, 87, 171, 170), (87, 89, 172, 171), (89, 91, 173, 172), (91, 93, 174, 173), (93, 95, 175, 174), (95, 65, 161, 175), (97, 99, 176, 177), (99, 101, 178, 176), (101, 103, 179, 178), (103, 105, 180, 179), (105, 107, 181, 180), (107, 109, 182, 181), (109, 111, 183, 182), (111, 113, 184, 183), (113, 115, 185, 184), (115, 117, 186, 185), (117, 119, 187, 186), (119, 121, 188, 187), (121, 123, 189, 188), (123, 125, 190, 189), (125, 127, 191, 190), (127, 97, 177, 191), (192, 193, 207, 206, 205, 204, 203, 202, 201, 200, 199, 198, 197, 196, 195, 194), (208, 209, 223, 222, 221, 220, 219, 218, 217, 216, 215, 214, 213, 212, 211, 210), (224, 225, 239, 238, 237, 236, 235, 234, 233, 232, 231, 230, 229, 228, 227, 226), (240, 241, 255, 254, 253, 252, 251, 250, 249, 248, 247, 246, 245, 244, 243, 242), (103, 101, 242, 243), (51, 49, 216, 217), (105, 103, 243, 244), (53, 51, 217, 218), (107, 105, 244, 245), (55, 53, 218, 219), (3, 1, 193, 192), (109, 107, 245, 246), (57, 55, 219, 220), (5, 3, 192, 194), (111, 109, 246, 247), (59, 57, 220, 221), (7, 5, 194, 195), (113, 111, 247, 248), (61, 59, 221, 222), (9, 7, 195, 196), (115, 113, 248, 249), (63, 61, 222, 223), (11, 9, 196, 197), (117, 115, 249, 250), (33, 63, 223, 209), (13, 11, 197, 198), (119, 117, 250, 251), (67, 65, 225, 224), (15, 13, 198, 199), (121, 119, 251, 252), (69, 67, 224, 226), (17, 15, 199, 200), (123, 121, 252, 253), (71, 69, 226, 227), (19, 17, 200, 201), (125, 123, 253, 254), (73, 71, 227, 228), (21, 19, 201, 202), (127, 125, 254, 255), (75, 73, 228, 229), (23, 21, 202, 203), (97, 127, 255, 241), (77, 75, 229, 230), (25, 23, 203, 204), (79, 77, 230, 231), (27, 25, 204, 205), (81, 79, 231, 232), (29, 27, 205, 206), (83, 81, 232, 233), (31, 29, 206, 207), (85, 83, 233, 234), (1, 31, 207, 193), (87, 85, 234, 235), (35, 33, 209, 208), (89, 87, 235, 236), (37, 35, 208, 210), (91, 89, 236, 237), (39, 37, 210, 211), (93, 91, 237, 238), (41, 39, 211, 212), (95, 93, 238, 239), (43, 41, 212, 213), (65, 95, 239, 225), (45, 43, 213, 214)])
_uv = me_cylinder_004.uv_layers.new(name='UVMap')
_uv.uv.foreach_set('vector', [1.0, 0.5, 1.0, 1.0, 0.9375, 1.0, 0.9375, 0.5, 0.9375, 0.5, 0.9375, 1.0, 0.875, 1.0, 0.875, 0.5, 0.875, 0.5, 0.875, 1.0, 0.8125, 1.0, 0.8125, 0.5, 0.8125, 0.5, 0.8125, 1.0, 0.75, 1.0, 0.75, 0.5, 0.75, 0.5, 0.75, 1.0, 0.6875, 1.0, 0.6875, 0.5, 0.6875, 0.5, 0.6875, 1.0, 0.625, 1.0, 0.625, 0.5, 0.625, 0.5, 0.625, 1.0, 0.5625, 1.0, 0.5625, 0.5, 0.5625, 0.5, 0.5625, 1.0, 0.5, 1.0, 0.5, 0.5, 0.5, 0.5, 0.5, 1.0, 0.4375, 1.0, 0.4375, 0.5, 0.4375, 0.5, 0.4375, 1.0, 0.375, 1.0, 0.375, 0.5, 0.375, 0.5, 0.375, 1.0, 0.3125, 1.0, 0.3125, 0.5, 0.3125, 0.5, 0.3125, 1.0, 0.25, 1.0, 0.25, 0.5, 0.25, 0.5, 0.25, 1.0, 0.1875, 1.0, 0.1875, 0.5, 0.1875, 0.5, 0.1875, 1.0, 0.125, 1.0, 0.125, 0.5, 0.25, 0.1004, 0.3072, 0.1118, 0.3072, 0.1118, 0.25, 0.1004, 0.125, 0.5, 0.125, 1.0, 0.0625, 1.0, 0.0625, 0.5, 0.0625, 0.5, 0.0625, 1.0, 0.0, 1.0, 0.0, 0.5, 0.75, 0.49, 0.8418, 0.4717, 0.9197, 0.4197, 0.9717, 0.3418, 0.99, 0.25, 0.9717, 0.1582, 0.9197, 0.08029, 0.8418, 0.02827, 0.75, 0.01, 0.6582, 0.02827, 0.5803, 0.08029, 0.5283, 0.1582, 0.51, 0.25, 0.5283, 0.3418, 0.5803, 0.4197, 0.6582, 0.4717, 1.0, 0.5, 1.0, 1.0, 0.9375, 1.0, 0.9375, 0.5, 0.9375, 0.5, 0.9375, 1.0, 0.875, 1.0, 0.875, 0.5, 0.875, 0.5, 0.875, 1.0, 0.8125, 1.0, 0.8125, 0.5, 0.8125, 0.5, 0.8125, 1.0, 0.75, 1.0, 0.75, 0.5, 0.75, 0.5, 0.75, 1.0, 0.6875, 1.0, 0.6875, 0.5, 0.6875, 0.5, 0.6875, 1.0, 0.625, 1.0, 0.625, 0.5, 0.625, 0.5, 0.625, 1.0, 0.5625, 1.0, 0.5625, 0.5, 0.5625, 0.5, 0.5625, 1.0, 0.5, 1.0, 0.5, 0.5, 0.5, 0.5, 0.5, 1.0, 0.4375, 1.0, 0.4375, 0.5, 0.4375, 0.5, 0.4375, 1.0, 0.375, 1.0, 0.375, 0.5, 0.375, 0.5, 0.375, 1.0, 0.3125, 1.0, 0.3125, 0.5, 0.3125, 0.5, 0.3125, 1.0, 0.25, 1.0, 0.25, 0.5, 0.25, 0.5, 0.25, 1.0, 0.1875, 1.0, 0.1875, 0.5, 0.1875, 0.5, 0.1875, 1.0, 0.125, 1.0, 0.125, 0.5, 0.3558, 0.3558, 0.3072, 0.3882, 0.3072, 0.3882, 0.3558, 0.3558, 0.125, 0.5, 0.125, 1.0, 0.0625, 1.0, 0.0625, 0.5, 0.0625, 0.5, 0.0625, 1.0, 0.0, 1.0, 0.0, 0.5, 0.75, 0.49, 0.8418, 0.4717, 0.9197, 0.4197, 0.9717, 0.3418, 0.99, 0.25, 0.9717, 0.1582, 0.9197, 0.08029, 0.8418, 0.02827, 0.75, 0.01, 0.6582, 0.02827, 0.5803, 0.08029, 0.5283, 0.1582, 0.51, 0.25, 0.5283, 0.3418, 0.5803, 0.4197, 0.6582, 0.4717, 1.0, 0.5, 1.0, 1.0, 0.9375, 1.0, 0.9375, 0.5, 0.9375, 0.5, 0.9375, 1.0, 0.875, 1.0, 0.875, 0.5, 0.875, 0.5, 0.875, 1.0, 0.8125, 1.0, 0.8125, 0.5, 0.8125, 0.5, 0.8125, 1.0, 0.75, 1.0, 0.75, 0.5, 0.75, 0.5, 0.75, 1.0, 0.6875, 1.0, 0.6875, 0.5, 0.6875, 0.5, 0.6875, 1.0, 0.625, 1.0, 0.625, 0.5, 0.625, 0.5, 0.625, 1.0, 0.5625, 1.0, 0.5625, 0.5, 0.5625, 0.5, 0.5625, 1.0, 0.5, 1.0, 0.5, 0.5, 0.5, 0.5, 0.5, 1.0, 0.4375, 1.0, 0.4375, 0.5, 0.4375, 0.5, 0.4375, 1.0, 0.375, 1.0, 0.375, 0.5, 0.375, 0.5, 0.375, 1.0, 0.3125, 1.0, 0.3125, 0.5, 0.3125, 0.5, 0.3125, 1.0, 0.25, 1.0, 0.25, 0.5, 0.25, 0.5, 0.25, 1.0, 0.1875, 1.0, 0.1875, 0.5, 0.1875, 0.5, 0.1875, 1.0, 0.125, 1.0, 0.125, 0.5, 0.3072, 0.1118, 0.3558, 0.1442, 0.3558, 0.1442, 0.3072, 0.1118, 0.125, 0.5, 0.125, 1.0, 0.0625, 1.0, 0.0625, 0.5, 0.0625, 0.5, 0.0625, 1.0, 0.0, 1.0, 0.0, 0.5, 0.75, 0.49, 0.8418, 0.4717, 0.9197, 0.4197, 0.9717, 0.3418, 0.99, 0.25, 0.9717, 0.1582, 0.9197, 0.08029, 0.8418, 0.02827, 0.75, 0.01, 0.6582, 0.02827, 0.5803, 0.08029, 0.5283, 0.1582, 0.51, 0.25, 0.5283, 0.3418, 0.5803, 0.4197, 0.6582, 0.4717, 1.0, 0.5, 1.0, 1.0, 0.9375, 1.0, 0.9375, 0.5, 0.9375, 0.5, 0.9375, 1.0, 0.875, 1.0, 0.875, 0.5, 0.875, 0.5, 0.875, 1.0, 0.8125, 1.0, 0.8125, 0.5, 0.8125, 0.5, 0.8125, 1.0, 0.75, 1.0, 0.75, 0.5, 0.75, 0.5, 0.75, 1.0, 0.6875, 1.0, 0.6875, 0.5, 0.6875, 0.5, 0.6875, 1.0, 0.625, 1.0, 0.625, 0.5, 0.625, 0.5, 0.625, 1.0, 0.5625, 1.0, 0.5625, 0.5, 0.5625, 0.5, 0.5625, 1.0, 0.5, 1.0, 0.5, 0.5, 0.5, 0.5, 0.5, 1.0, 0.4375, 1.0, 0.4375, 0.5, 0.4375, 0.5, 0.4375, 1.0, 0.375, 1.0, 0.375, 0.5, 0.375, 0.5, 0.375, 1.0, 0.3125, 1.0, 0.3125, 0.5, 0.3125, 0.5, 0.3125, 1.0, 0.25, 1.0, 0.25, 0.5, 0.25, 0.5, 0.25, 1.0, 0.1875, 1.0, 0.1875, 0.5, 0.1875, 0.5, 0.1875, 1.0, 0.125, 1.0, 0.125, 0.5, 0.3072, 0.3882, 0.25, 0.3996, 0.25, 0.3996, 0.3072, 0.3882, 0.125, 0.5, 0.125, 1.0, 0.0625, 1.0, 0.0625, 0.5, 0.0625, 0.5, 0.0625, 1.0, 0.0, 1.0, 0.0, 0.5, 0.75, 0.49, 0.8418, 0.4717, 0.9197, 0.4197, 0.9717, 0.3418, 0.99, 0.25, 0.9717, 0.1582, 0.9197, 0.08029, 0.8418, 0.02827, 0.75, 0.01, 0.6582, 0.02827, 0.5803, 0.08029, 0.5283, 0.1582, 0.51, 0.25, 0.5283, 0.3418, 0.5803, 0.4197, 0.6582, 0.4717, 0.25, 0.3996, 0.3072, 0.3882, 0.3418, 0.4717, 0.25, 0.49, 0.3072, 0.3882, 0.3558, 0.3558, 0.4197, 0.4197, 0.3418, 0.4717, 0.3558, 0.3558, 0.3882, 0.3072, 0.4717, 0.3418, 0.4197, 0.4197, 0.3882, 0.3072, 0.3996, 0.25, 0.49, 0.25, 0.4717, 0.3418, 0.3996, 0.25, 0.3882, 0.1928, 0.4717, 0.1582, 0.49, 0.25, 0.3882, 0.1928, 0.3558, 0.1442, 0.4197, 0.08029, 0.4717, 0.1582, 0.3558, 0.1442, 0.3072, 0.1118, 0.3418, 0.02827, 0.4197, 0.08029, 0.3072, 0.1118, 0.25, 0.1004, 0.25, 0.01, 0.3418, 0.02827, 0.25, 0.1004, 0.1928, 0.1118, 0.1582, 0.02827, 0.25, 0.01, 0.1928, 0.1118, 0.1442, 0.1442, 0.08029, 0.08029, 0.1582, 0.02827, 0.1442, 0.1442, 0.1118, 0.1928, 0.02827, 0.1582, 0.08029, 0.08029, 0.1118, 0.1928, 0.1004, 0.25, 0.01, 0.25, 0.02827, 0.1582, 0.1004, 0.25, 0.1118, 0.3072, 0.02827, 0.3418, 0.01, 0.25, 0.1118, 0.3072, 0.1442, 0.3558, 0.08029, 0.4197, 0.02827, 0.3418, 0.1442, 0.3558, 0.1928, 0.3882, 0.1582, 0.4717, 0.08029, 0.4197, 0.1928, 0.3882, 0.25, 0.3996, 0.25, 0.49, 0.1582, 0.4717, 0.25, 0.3996, 0.3072, 0.3882, 0.3418, 0.4717, 0.25, 0.49, 0.3072, 0.3882, 0.3558, 0.3558, 0.4197, 0.4197, 0.3418, 0.4717, 0.3558, 0.3558, 0.3882, 0.3072, 0.4717, 0.3418, 0.4197, 0.4197, 0.3882, 0.3072, 0.3996, 0.25, 0.49, 0.25, 0.4717, 0.3418, 0.3996, 0.25, 0.3882, 0.1928, 0.4717, 0.1582, 0.49, 0.25, 0.3882, 0.1928, 0.3558, 0.1442, 0.4197, 0.08029, 0.4717, 0.1582, 0.3558, 0.1442, 0.3072, 0.1118, 0.3418, 0.02827, 0.4197, 0.08029, 0.3072, 0.1118, 0.25, 0.1004, 0.25, 0.01, 0.3418, 0.02827, 0.25, 0.1004, 0.1928, 0.1118, 0.1582, 0.02827, 0.25, 0.01, 0.1928, 0.1118, 0.1442, 0.1442, 0.08029, 0.08029, 0.1582, 0.02827, 0.1442, 0.1442, 0.1118, 0.1928, 0.02827, 0.1582, 0.08029, 0.08029, 0.1118, 0.1928, 0.1004, 0.25, 0.01, 0.25, 0.02827, 0.1582, 0.1004, 0.25, 0.1118, 0.3072, 0.02827, 0.3418, 0.01, 0.25, 0.1118, 0.3072, 0.1442, 0.3558, 0.08029, 0.4197, 0.02827, 0.3418, 0.1442, 0.3558, 0.1928, 0.3882, 0.1582, 0.4717, 0.08029, 0.4197, 0.1928, 0.3882, 0.25, 0.3996, 0.25, 0.49, 0.1582, 0.4717, 0.25, 0.3996, 0.3072, 0.3882, 0.3418, 0.4717, 0.25, 0.49, 0.3072, 0.3882, 0.3558, 0.3558, 0.4197, 0.4197, 0.3418, 0.4717, 0.3558, 0.3558, 0.3882, 0.3072, 0.4717, 0.3418, 0.4197, 0.4197, 0.3882, 0.3072, 0.3996, 0.25, 0.49, 0.25, 0.4717, 0.3418, 0.3996, 0.25, 0.3882, 0.1928, 0.4717, 0.1582, 0.49, 0.25, 0.3882, 0.1928, 0.3558, 0.1442, 0.4197, 0.08029, 0.4717, 0.1582, 0.3558, 0.1442, 0.3072, 0.1118, 0.3418, 0.02827, 0.4197, 0.08029, 0.3072, 0.1118, 0.25, 0.1004, 0.25, 0.01, 0.3418, 0.02827, 0.25, 0.1004, 0.1928, 0.1118, 0.1582, 0.02827, 0.25, 0.01, 0.1928, 0.1118, 0.1442, 0.1442, 0.08029, 0.08029, 0.1582, 0.02827, 0.1442, 0.1442, 0.1118, 0.1928, 0.02827, 0.1582, 0.08029, 0.08029, 0.1118, 0.1928, 0.1004, 0.25, 0.01, 0.25, 0.02827, 0.1582, 0.1004, 0.25, 0.1118, 0.3072, 0.02827, 0.3418, 0.01, 0.25, 0.1118, 0.3072, 0.1442, 0.3558, 0.08029, 0.4197, 0.02827, 0.3418, 0.1442, 0.3558, 0.1928, 0.3882, 0.1582, 0.4717, 0.08029, 0.4197, 0.1928, 0.3882, 0.25, 0.3996, 0.25, 0.49, 0.1582, 0.4717, 0.25, 0.3996, 0.3072, 0.3882, 0.3418, 0.4717, 0.25, 0.49, 0.3072, 0.3882, 0.3558, 0.3558, 0.4197, 0.4197, 0.3418, 0.4717, 0.3558, 0.3558, 0.3882, 0.3072, 0.4717, 0.3418, 0.4197, 0.4197, 0.3882, 0.3072, 0.3996, 0.25, 0.49, 0.25, 0.4717, 0.3418, 0.3996, 0.25, 0.3882, 0.1928, 0.4717, 0.1582, 0.49, 0.25, 0.3882, 0.1928, 0.3558, 0.1442, 0.4197, 0.08029, 0.4717, 0.1582, 0.3558, 0.1442, 0.3072, 0.1118, 0.3418, 0.02827, 0.4197, 0.08029, 0.3072, 0.1118, 0.25, 0.1004, 0.25, 0.01, 0.3418, 0.02827, 0.25, 0.1004, 0.1928, 0.1118, 0.1582, 0.02827, 0.25, 0.01, 0.1928, 0.1118, 0.1442, 0.1442, 0.08029, 0.08029, 0.1582, 0.02827, 0.1442, 0.1442, 0.1118, 0.1928, 0.02827, 0.1582, 0.08029, 0.08029, 0.1118, 0.1928, 0.1004, 0.25, 0.01, 0.25, 0.02827, 0.1582, 0.1004, 0.25, 0.1118, 0.3072, 0.02827, 0.3418, 0.01, 0.25, 0.1118, 0.3072, 0.1442, 0.3558, 0.08029, 0.4197, 0.02827, 0.3418, 0.1442, 0.3558, 0.1928, 0.3882, 0.1582, 0.4717, 0.08029, 0.4197, 0.1928, 0.3882, 0.25, 0.3996, 0.25, 0.49, 0.1582, 0.4717, 0.3072, 0.3882, 0.25, 0.3996, 0.1928, 0.3882, 0.1442, 0.3558, 0.1118, 0.3072, 0.1004, 0.25, 0.1118, 0.1928, 0.1442, 0.1442, 0.1928, 0.1118, 0.25, 0.1004, 0.3072, 0.1118, 0.3558, 0.1442, 0.3882, 0.1928, 0.3996, 0.25, 0.3882, 0.3072, 0.3558, 0.3558, 0.3072, 0.3882, 0.25, 0.3996, 0.1928, 0.3882, 0.1442, 0.3558, 0.1118, 0.3072, 0.1004, 0.25, 0.1118, 0.1928, 0.1442, 0.1442, 0.1928, 0.1118, 0.25, 0.1004, 0.3072, 0.1118, 0.3558, 0.1442, 0.3882, 0.1928, 0.3996, 0.25, 0.3882, 0.3072, 0.3558, 0.3558, 0.3072, 0.3882, 0.25, 0.3996, 0.1928, 0.3882, 0.1442, 0.3558, 0.1118, 0.3072, 0.1004, 0.25, 0.1118, 0.1928, 0.1442, 0.1442, 0.1928, 0.1118, 0.25, 0.1004, 0.3072, 0.1118, 0.3558, 0.1442, 0.3882, 0.1928, 0.3996, 0.25, 0.3882, 0.3072, 0.3558, 0.3558, 0.3072, 0.3882, 0.25, 0.3996, 0.1928, 0.3882, 0.1442, 0.3558, 0.1118, 0.3072, 0.1004, 0.25, 0.1118, 0.1928, 0.1442, 0.1442, 0.1928, 0.1118, 0.25, 0.1004, 0.3072, 0.1118, 0.3558, 0.1442, 0.3882, 0.1928, 0.3996, 0.25, 0.3882, 0.3072, 0.3558, 0.3558, 0.3882, 0.3072, 0.3558, 0.3558, 0.3558, 0.3558, 0.3882, 0.3072, 0.1928, 0.1118, 0.25, 0.1004, 0.25, 0.1004, 0.1928, 0.1118, 0.3996, 0.25, 0.3882, 0.3072, 0.3882, 0.3072, 0.3996, 0.25, 0.1442, 0.1442, 0.1928, 0.1118, 0.1928, 0.1118, 0.1442, 0.1442, 0.3882, 0.1928, 0.3996, 0.25, 0.3996, 0.25, 0.3882, 0.1928, 0.1118, 0.1928, 0.1442, 0.1442, 0.1442, 0.1442, 0.1118, 0.1928, 0.3072, 0.3882, 0.25, 0.3996, 0.25, 0.3996, 0.3072, 0.3882, 0.3558, 0.1442, 0.3882, 0.1928, 0.3882, 0.1928, 0.3558, 0.1442, 0.1004, 0.25, 0.1118, 0.1928, 0.1118, 0.1928, 0.1004, 0.25, 0.3558, 0.3558, 0.3072, 0.3882, 0.3072, 0.3882, 0.3558, 0.3558, 0.3072, 0.1118, 0.3558, 0.1442, 0.3558, 0.1442, 0.3072, 0.1118, 0.1118, 0.3072, 0.1004, 0.25, 0.1004, 0.25, 0.1118, 0.3072, 0.3882, 0.3072, 0.3558, 0.3558, 0.3558, 0.3558, 0.3882, 0.3072, 0.25, 0.1004, 0.3072, 0.1118, 0.3072, 0.1118, 0.25, 0.1004, 0.1442, 0.3558, 0.1118, 0.3072, 0.1118, 0.3072, 0.1442, 0.3558, 0.3996, 0.25, 0.3882, 0.3072, 0.3882, 0.3072, 0.3996, 0.25, 0.1928, 0.1118, 0.25, 0.1004, 0.25, 0.1004, 0.1928, 0.1118, 0.1928, 0.3882, 0.1442, 0.3558, 0.1442, 0.3558, 0.1928, 0.3882, 0.3882, 0.1928, 0.3996, 0.25, 0.3996, 0.25, 0.3882, 0.1928, 0.1442, 0.1442, 0.1928, 0.1118, 0.1928, 0.1118, 0.1442, 0.1442, 0.25, 0.3996, 0.1928, 0.3882, 0.1928, 0.3882, 0.25, 0.3996, 0.3558, 0.1442, 0.3882, 0.1928, 0.3882, 0.1928, 0.3558, 0.1442, 0.1118, 0.1928, 0.1442, 0.1442, 0.1442, 0.1442, 0.1118, 0.1928, 0.3072, 0.3882, 0.25, 0.3996, 0.25, 0.3996, 0.3072, 0.3882, 0.3072, 0.1118, 0.3558, 0.1442, 0.3558, 0.1442, 0.3072, 0.1118, 0.1004, 0.25, 0.1118, 0.1928, 0.1118, 0.1928, 0.1004, 0.25, 0.3558, 0.3558, 0.3072, 0.3882, 0.3072, 0.3882, 0.3558, 0.3558, 0.25, 0.1004, 0.3072, 0.1118, 0.3072, 0.1118, 0.25, 0.1004, 0.1118, 0.3072, 0.1004, 0.25, 0.1004, 0.25, 0.1118, 0.3072, 0.3882, 0.3072, 0.3558, 0.3558, 0.3558, 0.3558, 0.3882, 0.3072, 0.1928, 0.1118, 0.25, 0.1004, 0.25, 0.1004, 0.1928, 0.1118, 0.1442, 0.3558, 0.1118, 0.3072, 0.1118, 0.3072, 0.1442, 0.3558, 0.3996, 0.25, 0.3882, 0.3072, 0.3882, 0.3072, 0.3996, 0.25, 0.1442, 0.1442, 0.1928, 0.1118, 0.1928, 0.1118, 0.1442, 0.1442, 0.1928, 0.3882, 0.1442, 0.3558, 0.1442, 0.3558, 0.1928, 0.3882, 0.3882, 0.1928, 0.3996, 0.25, 0.3996, 0.25, 0.3882, 0.1928, 0.1118, 0.1928, 0.1442, 0.1442, 0.1442, 0.1442, 0.1118, 0.1928, 0.25, 0.3996, 0.1928, 0.3882, 0.1928, 0.3882, 0.25, 0.3996, 0.3558, 0.1442, 0.3882, 0.1928, 0.3882, 0.1928, 0.3558, 0.1442, 0.1004, 0.25, 0.1118, 0.1928, 0.1118, 0.1928, 0.1004, 0.25, 0.3072, 0.1118, 0.3558, 0.1442, 0.3558, 0.1442, 0.3072, 0.1118, 0.1118, 0.3072, 0.1004, 0.25, 0.1004, 0.25, 0.1118, 0.3072, 0.25, 0.1004, 0.3072, 0.1118, 0.3072, 0.1118, 0.25, 0.1004, 0.1442, 0.3558, 0.1118, 0.3072, 0.1118, 0.3072, 0.1442, 0.3558, 0.1928, 0.1118, 0.25, 0.1004, 0.25, 0.1004, 0.1928, 0.1118, 0.1928, 0.3882, 0.1442, 0.3558, 0.1442, 0.3558, 0.1928, 0.3882, 0.1442, 0.1442, 0.1928, 0.1118, 0.1928, 0.1118, 0.1442, 0.1442, 0.25, 0.3996, 0.1928, 0.3882, 0.1928, 0.3882, 0.25, 0.3996, 0.1118, 0.1928, 0.1442, 0.1442, 0.1442, 0.1442, 0.1118, 0.1928, 0.3072, 0.3882, 0.25, 0.3996, 0.25, 0.3996, 0.3072, 0.3882, 0.1004, 0.25, 0.1118, 0.1928, 0.1118, 0.1928, 0.1004, 0.25, 0.3558, 0.3558, 0.3072, 0.3882, 0.3072, 0.3882, 0.3558, 0.3558, 0.1118, 0.3072, 0.1004, 0.25, 0.1004, 0.25, 0.1118, 0.3072, 0.3882, 0.3072, 0.3558, 0.3558, 0.3558, 0.3558, 0.3882, 0.3072, 0.1442, 0.3558, 0.1118, 0.3072, 0.1118, 0.3072, 0.1442, 0.3558, 0.3996, 0.25, 0.3882, 0.3072, 0.3882, 0.3072, 0.3996, 0.25, 0.1928, 0.3882, 0.1442, 0.3558, 0.1442, 0.3558, 0.1928, 0.3882, 0.3882, 0.1928, 0.3996, 0.25, 0.3996, 0.25, 0.3882, 0.1928, 0.25, 0.3996, 0.1928, 0.3882, 0.1928, 0.3882, 0.25, 0.3996, 0.3558, 0.1442, 0.3882, 0.1928, 0.3882, 0.1928, 0.3558, 0.1442])
me_cylinder_004.use_remesh_fix_poles = True
me_cylinder_004.use_remesh_preserve_attributes = False
me_cylinder_004.use_mirror_vertex_groups = False
me_cylinder_004.update()

# ---- objects
ob_sphere = bpy.data.objects.new('Sphere', me_sphere)
ob_sphere_001 = bpy.data.objects.new('Sphere.001', me_sphere_001)
ob_cylinder = bpy.data.objects.new('Cylinder', me_cylinder_001)
ob_cylinder_001 = bpy.data.objects.new('Cylinder.001', me_cylinder_002)
ob_cylinder_003 = bpy.data.objects.new('Cylinder.003', me_cylinder_004)

# ---- transforms, parenting, visibility, modifiers, constraints
ob_sphere.location = (0.0, 0.0, 0.0)
ob_sphere.lineart.crease_threshold = 0.0
ob_sphere_001.location = (0.0, 0.0, 0.0)
ob_sphere_001.lineart.crease_threshold = 0.0
ob_cylinder.location = (0.0, 0.0, 1.986)
ob_cylinder.rotation_euler = (1.571, -0.0, 0.0)
ob_cylinder.scale = (0.3309, 0.3309, 0.3309)
ob_cylinder.lineart.crease_threshold = 0.0
ob_cylinder_001.location = (0.0006535, 1.758, 1.985)
ob_cylinder_001.rotation_euler = (1.571, -0.0, 0.0)
ob_cylinder_001.scale = (0.5119, 0.5119, 0.5119)
ob_cylinder_001.lineart.crease_threshold = 0.0
ob_cylinder_003.location = (-4.257e-09, -2.896, 1.986)
ob_cylinder_003.rotation_euler = (1.571, -0.0, 0.0)
ob_cylinder_003.scale = (0.08897, 0.08897, 0.08897)
ob_cylinder_003.lineart.crease_threshold = 0.0

# ---- collection membership
col_collection.objects.link(ob_sphere)
col_collection.objects.link(ob_sphere_001)
col_collection.objects.link(ob_cylinder)
col_collection.objects.link(ob_cylinder_001)
col_collection.objects.link(ob_cylinder_003)

# ---- scene / render settings (as saved in the file)
scene.frame_start = 1; scene.frame_end = 250; scene.frame_set(1)
scene.render.engine = 'BLENDER_EEVEE_NEXT'
scene.cycles.use_denoising = False
scene.cycles.samples = 128
scene.cycles.sampling_pattern = 'TABULATED_SOBOL'
scene.cycles.use_adaptive_sampling = False
scene.cycles.use_light_tree = False
scene.view_settings.view_transform = 'Filmic'
bpy.context.view_layer.update()

# ---- added for rendering (the .blend has no active camera and no usable light): camera, sun
cam_auto = bpy.data.cameras.new('AutoCamera')
cam_auto.lens = 50.0
cam_auto.sensor_width = 36.0
cam_auto.clip_end = 1000.0
ob_auto_camera = bpy.data.objects.new('AutoCamera', cam_auto)
scene.collection.objects.link(ob_auto_camera)
ob_auto_camera.location = (6.83975, -8.50752, 6.3024)
ob_auto_camera.rotation_euler = (1.09748, -7.21219e-08, 0.694738)
scene.camera = ob_auto_camera
light_auto_sun = bpy.data.lights.new('AutoSun', 'SUN')
light_auto_sun.energy = 3.0
light_auto_sun.angle = 0.0523599
ob_auto_sun = bpy.data.objects.new('AutoSun', light_auto_sun)
scene.collection.objects.link(ob_auto_sun)
ob_auto_sun.rotation_euler = (0.872665, 0.174533, 0.523599)
bpy.context.view_layer.update()
